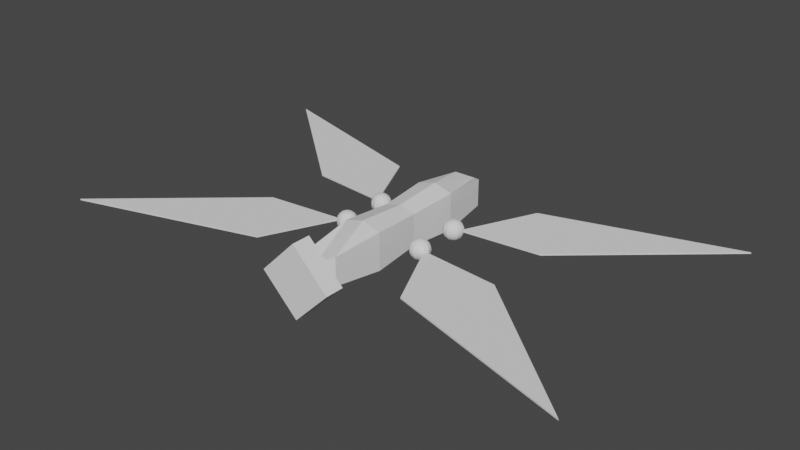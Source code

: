 # Source: firfefly.blend  (saved by Blender 3.5.10; exported with 4.5.12 LTS)
import bpy
from mathutils import Matrix  # noqa: F401  (used for matrix-valued properties, if any)

bpy.ops.wm.read_factory_settings(use_empty=True)
scene = bpy.context.scene
scene.name = 'Scene'

# ---- collections
col_collection = bpy.data.collections.new('Collection'); scene.collection.children.link(col_collection)

# ---- world
world_world = bpy.data.worlds.new('World'); scene.world = world_world
world_world.use_nodes = True; world_world.node_tree.nodes.clear()
_N = world_world.node_tree.nodes; _L = world_world.node_tree.links
n0 = _N.new('ShaderNodeOutputWorld'); n0.name = 'World Output'; n0.location = (300, 300)
n1 = _N.new('ShaderNodeBackground'); n1.name = 'Background'; n1.location = (10, 300)
n1.inputs[0].default_value = (0.05088, 0.05088, 0.05088, 1.0)
_L.new(n1.outputs[0], n0.inputs[0])
n0.is_active_output = True
world_world.color = (0.05088, 0.05088, 0.05088)
world_world.use_sun_shadow = False
world_world.sun_shadow_jitter_overblur = 0.0

# ---- meshes
me_cube_001 = bpy.data.meshes.new('Cube.001')
me_cube_001.from_pydata([(-1.0, -1.0, -1.0), (-1.0, -1.0, 1.0), (-1.0, 1.0, -1.0), (-1.0, 1.0, 1.0), (1.0, -1.0, -1.0), (1.0, -1.0, 1.0), (1.0, 1.0, -1.0), (1.0, 1.0, 1.0)], [], [(0, 1, 3, 2), (2, 3, 7, 6), (6, 7, 5, 4), (4, 5, 1, 0), (2, 6, 4, 0), (7, 3, 1, 5)])
_uv = me_cube_001.uv_layers.new(name='UVMap')
_uv.uv.foreach_set('vector', [0.2046, 0.1075, 0.2954, 0.1075, 0.2954, 0.1983, 0.2046, 0.1983, 0.2046, 0.1983, 0.2954, 0.1983, 0.2954, 0.2891, 0.2046, 0.2891, 0.2046, 0.2891, 0.2954, 0.2891, 0.2954, 0.3798, 0.2046, 0.3798, 0.2046, 0.3798, 0.2954, 0.3798, 0.2954, 0.4706, 0.2046, 0.4706, 0.1138, 0.2891, 0.2046, 0.2891, 0.2046, 0.3798, 0.1138, 0.3798, 0.2954, 0.2891, 0.3862, 0.2891, 0.3862, 0.3798, 0.2954, 0.3798])
me_cube_001.update()
me_cube_002 = bpy.data.meshes.new('Cube.002')
me_cube_002.from_pydata([(-1.037, -1.0, 0.0), (0.0, -1.0, 1.037), (-1.037, 1.0, 0.0), (0.0, 1.0, 1.037), (0.0, -1.0, -1.037), (1.037, -1.0, 0.0), (0.0, 1.0, -1.037), (1.037, 1.0, 0.0), (-1.414, 0.5, 0.0), (-1.195, 0.0, 0.0), (-1.414, -0.5, 0.0), (0.0, -0.5, 1.414), (0.0, 0.0, 1.195), (0.0, 0.5, 1.414), (0.0, -0.5, -1.414), (0.0, 0.0, -1.195), (0.0, 0.5, -1.414), (1.414, 0.5, 0.0), (1.195, 0.0, 0.0), (1.414, -0.5, 0.0), (-0.2836, -1.114, 0.2836), (-0.2956, 1.093, 0.2956), (0.2956, 1.093, -0.2956), (0.2836, -1.114, -0.2836), (0.9057, 0.5, -0.9057), (0.7654, 0.0, -0.7654), (0.9057, -0.5, -0.9057), (-0.9057, -0.5, 0.9057), (-0.7654, 0.0, 0.7654), (-0.9057, 0.5, 0.9057)], [], [(29, 13, 3, 21), (21, 3, 7, 22), (26, 19, 5, 23), (23, 5, 1, 20), (10, 14, 4, 0), (19, 11, 1, 5), (7, 3, 13, 17), (17, 13, 12, 18), (18, 12, 11, 19), (2, 6, 16, 8), (8, 16, 15, 9), (9, 15, 14, 10), (22, 7, 17, 24), (24, 17, 18, 25), (25, 18, 19, 26), (20, 1, 11, 27), (27, 11, 12, 28), (28, 12, 13, 29), (9, 28, 29, 8), (10, 27, 28, 9), (0, 20, 27, 10), (15, 25, 26, 14), (16, 24, 25, 15), (6, 22, 24, 16), (4, 23, 20, 0), (14, 26, 23, 4), (2, 21, 22, 6), (8, 29, 21, 2)])
_uv = me_cube_002.uv_layers.new(name='UVMap')
_uv.uv.foreach_set('vector', [0.7949, 0.1456, 0.8484, 0.1456, 0.8484, 0.1723, 0.7949, 0.1723, 0.7949, 0.1723, 0.8484, 0.1723, 0.8484, 0.2793, 0.7949, 0.2793, 0.7949, 0.3595, 0.8484, 0.3595, 0.8484, 0.3862, 0.7949, 0.3862, 0.7949, 0.3862, 0.8484, 0.3862, 0.8484, 0.4932, 0.7949, 0.4932, 0.6345, 0.3595, 0.7414, 0.3595, 0.7414, 0.3862, 0.6345, 0.3862, 0.8484, 0.3595, 0.9553, 0.3595, 0.9553, 0.3862, 0.8484, 0.3862, 0.8484, 0.2793, 0.9553, 0.2793, 0.9553, 0.306, 0.8484, 0.306, 0.8484, 0.306, 0.9553, 0.306, 0.9553, 0.3328, 0.8484, 0.3328, 0.8484, 0.3328, 0.9553, 0.3328, 0.9553, 0.3595, 0.8484, 0.3595, 0.6345, 0.2793, 0.7414, 0.2793, 0.7414, 0.306, 0.6345, 0.306, 0.6345, 0.306, 0.7414, 0.306, 0.7414, 0.3328, 0.6345, 0.3328, 0.6345, 0.3328, 0.7414, 0.3328, 0.7414, 0.3595, 0.6345, 0.3595, 0.7949, 0.2793, 0.8484, 0.2793, 0.8484, 0.306, 0.7949, 0.306, 0.7949, 0.306, 0.8484, 0.306, 0.8484, 0.3328, 0.7949, 0.3328, 0.7949, 0.3328, 0.8484, 0.3328, 0.8484, 0.3595, 0.7949, 0.3595, 0.7949, 0.0654, 0.8484, 0.0654, 0.8484, 0.09214, 0.7949, 0.09214, 0.7949, 0.09214, 0.8484, 0.09214, 0.8484, 0.1189, 0.7949, 0.1189, 0.7949, 0.1189, 0.8484, 0.1189, 0.8484, 0.1456, 0.7949, 0.1456, 0.7414, 0.1189, 0.7949, 0.1189, 0.7949, 0.1456, 0.7414, 0.1456, 0.7414, 0.09214, 0.7949, 0.09214, 0.7949, 0.1189, 0.7414, 0.1189, 0.7414, 0.0654, 0.7949, 0.0654, 0.7949, 0.09214, 0.7414, 0.09214, 0.7414, 0.3328, 0.7949, 0.3328, 0.7949, 0.3595, 0.7414, 0.3595, 0.7414, 0.306, 0.7949, 0.306, 0.7949, 0.3328, 0.7414, 0.3328, 0.7414, 0.2793, 0.7949, 0.2793, 0.7949, 0.306, 0.7414, 0.306, 0.7414, 0.3862, 0.7949, 0.3862, 0.7949, 0.4932, 0.7414, 0.4932, 0.7414, 0.3595, 0.7949, 0.3595, 0.7949, 0.3862, 0.7414, 0.3862, 0.7414, 0.1723, 0.7949, 0.1723, 0.7949, 0.2793, 0.7414, 0.2793, 0.7414, 0.1456, 0.7949, 0.1456, 0.7949, 0.1723, 0.7414, 0.1723])
me_cube_002.update()
me_sphere = bpy.data.meshes.new('Sphere')
me_sphere.from_pydata([(4.434, -2.556, 0.0141), (4.434, -2.556, -0.0141), (1.642, -0.1431, 0.0141), (1.642, -0.1431, -0.0141), (0.7084, -1.455, 0.0141), (0.7084, -1.455, -0.0141), (0.02317, 0.02072, 0.0141), (0.02317, 0.02072, -0.0141)], [], [(0, 2, 3, 1), (2, 6, 7, 3), (6, 4, 5, 7), (4, 0, 1, 5), (2, 0, 4, 6), (7, 5, 1, 3)])
_uv = me_sphere.uv_layers.new(name='UVMap')
_uv.uv.foreach_set('vector', [0.2888, 0.614, 0.2458, 0.6732, 0.305, 0.7162, 0.348, 0.657, 0.2458, 0.6732, 0.2028, 0.7324, 0.262, 0.7754, 0.305, 0.7162, 0.2028, 0.7324, 0.1598, 0.7916, 0.219, 0.8346, 0.262, 0.7754, 0.1598, 0.7916, 0.1168, 0.8508, 0.176, 0.8938, 0.219, 0.8346, 0.1437, 0.6894, 0.1007, 0.7486, 0.1598, 0.7916, 0.2028, 0.7324, 0.262, 0.7754, 0.219, 0.8346, 0.2782, 0.8776, 0.3212, 0.8184])
me_sphere.update()
me_sphere_001 = bpy.data.meshes.new('Sphere.001')
me_sphere_001.from_pydata([(-4.434, -2.556, 0.0141), (-4.434, -2.556, -0.0141), (-1.642, -0.1431, 0.0141), (-1.642, -0.1431, -0.0141), (-0.7084, -1.455, 0.0141), (-0.7084, -1.455, -0.0141), (-0.02317, 0.02072, 0.0141), (-0.02317, 0.02072, -0.0141)], [], [(0, 1, 3, 2), (2, 3, 7, 6), (6, 7, 5, 4), (4, 5, 1, 0), (2, 6, 4, 0), (7, 3, 1, 5)])
_uv = me_sphere_001.uv_layers.new(name='UVMap')
_uv.uv.foreach_set('vector', [0.2888, 0.614, 0.348, 0.657, 0.305, 0.7162, 0.2458, 0.6732, 0.2458, 0.6732, 0.305, 0.7162, 0.262, 0.7754, 0.2028, 0.7324, 0.2028, 0.7324, 0.262, 0.7754, 0.219, 0.8346, 0.1598, 0.7916, 0.1598, 0.7916, 0.219, 0.8346, 0.176, 0.8938, 0.1168, 0.8508, 0.1437, 0.6894, 0.2028, 0.7324, 0.1598, 0.7916, 0.1007, 0.7486, 0.262, 0.7754, 0.3212, 0.8184, 0.2782, 0.8776, 0.219, 0.8346])
me_sphere_001.update()
me_sphere_002 = bpy.data.meshes.new('Sphere.002')
me_sphere_002.from_pydata([(-4.434, 2.556, 0.0141), (-4.434, 2.556, -0.0141), (-1.642, 0.1431, 0.0141), (-1.642, 0.1431, -0.0141), (-0.7084, 1.455, 0.0141), (-0.7084, 1.455, -0.0141), (-0.02317, -0.02072, 0.0141), (-0.02317, -0.02072, -0.0141)], [], [(0, 2, 3, 1), (2, 6, 7, 3), (6, 4, 5, 7), (4, 0, 1, 5), (2, 0, 4, 6), (7, 5, 1, 3)])
_uv = me_sphere_002.uv_layers.new(name='UVMap')
_uv.uv.foreach_set('vector', [0.2888, 0.614, 0.2458, 0.6732, 0.305, 0.7162, 0.348, 0.657, 0.2458, 0.6732, 0.2028, 0.7324, 0.262, 0.7754, 0.305, 0.7162, 0.2028, 0.7324, 0.1598, 0.7916, 0.219, 0.8346, 0.262, 0.7754, 0.1598, 0.7916, 0.1168, 0.8508, 0.176, 0.8938, 0.219, 0.8346, 0.1437, 0.6894, 0.1007, 0.7486, 0.1598, 0.7916, 0.2028, 0.7324, 0.262, 0.7754, 0.219, 0.8346, 0.2782, 0.8776, 0.3212, 0.8184])
me_sphere_002.update()
me_sphere_003 = bpy.data.meshes.new('Sphere.003')
me_sphere_003.from_pydata([(4.434, 2.556, 0.0141), (4.434, 2.556, -0.0141), (1.642, 0.1431, 0.0141), (1.642, 0.1431, -0.0141), (0.7084, 1.455, 0.0141), (0.7084, 1.455, -0.0141), (0.02317, -0.02072, 0.0141), (0.02317, -0.02072, -0.0141)], [], [(0, 1, 3, 2), (2, 3, 7, 6), (6, 7, 5, 4), (4, 5, 1, 0), (2, 6, 4, 0), (7, 3, 1, 5)])
_uv = me_sphere_003.uv_layers.new(name='UVMap')
_uv.uv.foreach_set('vector', [0.2888, 0.614, 0.348, 0.657, 0.305, 0.7162, 0.2458, 0.6732, 0.2458, 0.6732, 0.305, 0.7162, 0.262, 0.7754, 0.2028, 0.7324, 0.2028, 0.7324, 0.262, 0.7754, 0.219, 0.8346, 0.1598, 0.7916, 0.1598, 0.7916, 0.219, 0.8346, 0.176, 0.8938, 0.1168, 0.8508, 0.1437, 0.6894, 0.2028, 0.7324, 0.1598, 0.7916, 0.1007, 0.7486, 0.262, 0.7754, 0.3212, 0.8184, 0.2782, 0.8776, 0.219, 0.8346])
me_sphere_003.update()
me_sphere_004 = bpy.data.meshes.new('Sphere.004')
me_sphere_004.from_pydata([(4.47e-08, -0.05176, 0.1932), (4.47e-08, -0.2, -6.359e-10), (4.47e-08, -0.1, -0.1732), (4.47e-08, -0.05176, -0.1932), (0.02588, -0.04483, 0.1932), (0.05, -0.0866, 0.1732), (0.07071, -0.1225, 0.1414), (0.0866, -0.15, 0.1), (0.09659, -0.1673, 0.05176), (0.1, -0.1732, -6.359e-10), (0.09659, -0.1673, -0.05176), (0.0866, -0.15, -0.1), (0.07071, -0.1225, -0.1414), (0.05, -0.0866, -0.1732), (0.02588, -0.04483, -0.1932), (0.04483, -0.02588, 0.1932), (0.0866, -0.05, 0.1732), (0.1225, -0.07071, 0.1414), (0.15, -0.0866, 0.1), (0.1673, -0.09659, 0.05176), (0.1732, -0.1, -6.359e-10), (0.1673, -0.09659, -0.05176), (0.15, -0.0866, -0.1), (0.1225, -0.07071, -0.1414), (0.0866, -0.05, -0.1732), (0.04483, -0.02588, -0.1932), (0.05176, -1.49e-08, 0.1932), (0.1, -1.49e-08, 0.1732), (0.1414, -1.49e-08, 0.1414), (0.1732, -1.49e-08, 0.1), (0.1932, -1.49e-08, 0.05176), (0.2, -1.49e-08, -6.359e-10), (0.1932, -1.49e-08, -0.05176), (0.1732, -1.49e-08, -0.1), (0.1414, -1.49e-08, -0.1414), (0.1, -1.49e-08, -0.1732), (0.05176, -1.49e-08, -0.1932), (0.04483, 0.02588, 0.1932), (0.0866, 0.05, 0.1732), (0.1225, 0.07071, 0.1414), (0.15, 0.0866, 0.1), (0.1673, 0.09659, 0.05176), (0.1732, 0.1, -6.359e-10), (0.1673, 0.09659, -0.05176), (0.15, 0.0866, -0.1), (0.1225, 0.07071, -0.1414), (0.0866, 0.05, -0.1732), (0.04483, 0.02588, -0.1932), (0.02588, 0.04483, 0.1932), (0.05, 0.0866, 0.1732), (0.07071, 0.1225, 0.1414), (0.0866, 0.15, 0.1), (0.09659, 0.1673, 0.05176), (0.1, 0.1732, -6.359e-10), (0.09659, 0.1673, -0.05176), (0.0866, 0.15, -0.1), (0.07071, 0.1225, -0.1414), (0.05, 0.0866, -0.1732), (0.02588, 0.04483, -0.1932), (4.47e-08, 0.05176, 0.1932), (4.47e-08, 0.1, 0.1732), (4.47e-08, 0.1414, 0.1414), (4.47e-08, 0.1732, 0.1), (4.47e-08, 0.1932, 0.05176), (4.47e-08, 0.2, -6.359e-10), (4.47e-08, 0.1932, -0.05176), (4.47e-08, 0.1732, -0.1), (4.47e-08, 0.1414, -0.1414), (4.47e-08, 0.1, -0.1732), (4.47e-08, 0.05176, -0.1932), (4.47e-08, -1.49e-08, -0.2), (-0.02588, 0.04483, 0.1932), (-0.05, 0.0866, 0.1732), (-0.07071, 0.1225, 0.1414), (-0.0866, 0.15, 0.1), (-0.09659, 0.1673, 0.05176), (-0.1, 0.1732, -6.359e-10), (-0.09659, 0.1673, -0.05176), (-0.0866, 0.15, -0.1), (-0.07071, 0.1225, -0.1414), (-0.05, 0.0866, -0.1732), (-0.02588, 0.04483, -0.1932), (-0.04483, 0.02588, 0.1932), (-0.0866, 0.05, 0.1732), (-0.1225, 0.07071, 0.1414), (-0.15, 0.0866, 0.1), (-0.1673, 0.09659, 0.05176), (-0.1732, 0.1, -6.359e-10), (-0.1673, 0.09659, -0.05176), (-0.15, 0.0866, -0.1), (-0.1225, 0.07071, -0.1414), (-0.0866, 0.05, -0.1732), (-0.04483, 0.02588, -0.1932), (4.47e-08, -1.49e-08, 0.2), (-0.05176, -1.49e-08, 0.1932), (-0.1, -1.49e-08, 0.1732), (-0.1414, -1.49e-08, 0.1414), (-0.1732, -1.49e-08, 0.1), (-0.1932, -1.49e-08, 0.05176), (-0.2, -1.49e-08, -6.359e-10), (-0.1932, -1.49e-08, -0.05176), (-0.1732, -1.49e-08, -0.1), (-0.1414, -1.49e-08, -0.1414), (-0.1, -1.49e-08, -0.1732), (-0.05176, -1.49e-08, -0.1932), (-0.04483, -0.02588, 0.1932), (-0.0866, -0.05, 0.1732), (-0.1225, -0.07071, 0.1414), (-0.15, -0.0866, 0.1), (-0.1673, -0.09659, 0.05176), (-0.1732, -0.1, -6.359e-10), (-0.1673, -0.09659, -0.05176), (-0.15, -0.0866, -0.1), (-0.1225, -0.07071, -0.1414), (-0.0866, -0.05, -0.1732), (-0.04483, -0.02588, -0.1932), (-0.02588, -0.04483, 0.1932), (-0.05, -0.0866, 0.1732), (-0.07071, -0.1225, 0.1414), (-0.0866, -0.15, 0.1), (-0.09659, -0.1673, 0.05176), (-0.1, -0.1732, -6.359e-10), (-0.09659, -0.1673, -0.05176), (-0.0866, -0.15, -0.1), (-0.07071, -0.1225, -0.1414), (-0.05, -0.0866, -0.1732), (-0.02588, -0.04483, -0.1932), (4.47e-08, -0.1, 0.1732), (4.47e-08, -0.1414, 0.1414), (4.47e-08, -0.1732, 0.1), (4.47e-08, -0.1932, 0.05176), (4.47e-08, -0.1932, -0.05176), (4.47e-08, -0.1732, -0.1), (4.47e-08, -0.1414, -0.1414)], [], [(2, 13, 12, 133), (131, 10, 9, 1), (129, 7, 6, 128), (3, 14, 13, 2), (0, 4, 93), (132, 11, 10, 131), (130, 8, 7, 129), (70, 14, 3), (127, 5, 4, 0), (133, 12, 11, 132), (1, 9, 8, 130), (128, 6, 5, 127), (8, 19, 18, 7), (70, 25, 14), (5, 16, 15, 4), (12, 23, 22, 11), (9, 20, 19, 8), (6, 17, 16, 5), (13, 24, 23, 12), (10, 21, 20, 9), (7, 18, 17, 6), (14, 25, 24, 13), (4, 15, 93), (11, 22, 21, 10), (21, 32, 31, 20), (18, 29, 28, 17), (25, 36, 35, 24), (15, 26, 93), (22, 33, 32, 21), (19, 30, 29, 18), (70, 36, 25), (16, 27, 26, 15), (23, 34, 33, 22), (20, 31, 30, 19), (17, 28, 27, 16), (24, 35, 34, 23), (31, 42, 41, 30), (28, 39, 38, 27), (35, 46, 45, 34), (32, 43, 42, 31), (29, 40, 39, 28), (36, 47, 46, 35), (26, 37, 93), (33, 44, 43, 32), (30, 41, 40, 29), (70, 47, 36), (27, 38, 37, 26), (34, 45, 44, 33), (44, 55, 54, 43), (41, 52, 51, 40), (70, 58, 47), (38, 49, 48, 37), (45, 56, 55, 44), (42, 53, 52, 41), (39, 50, 49, 38), (46, 57, 56, 45), (43, 54, 53, 42), (40, 51, 50, 39), (47, 58, 57, 46), (37, 48, 93), (54, 65, 64, 53), (51, 62, 61, 50), (58, 69, 68, 57), (48, 59, 93), (55, 66, 65, 54), (52, 63, 62, 51), (70, 69, 58), (49, 60, 59, 48), (56, 67, 66, 55), (53, 64, 63, 52), (50, 61, 60, 49), (57, 68, 67, 56), (67, 79, 78, 66), (64, 76, 75, 63), (61, 73, 72, 60), (68, 80, 79, 67), (65, 77, 76, 64), (62, 74, 73, 61), (69, 81, 80, 68), (59, 71, 93), (66, 78, 77, 65), (63, 75, 74, 62), (70, 81, 69), (60, 72, 71, 59), (71, 82, 93), (78, 89, 88, 77), (75, 86, 85, 74), (70, 92, 81), (72, 83, 82, 71), (79, 90, 89, 78), (76, 87, 86, 75), (73, 84, 83, 72), (80, 91, 90, 79), (77, 88, 87, 76), (74, 85, 84, 73), (81, 92, 91, 80), (91, 103, 102, 90), (88, 100, 99, 87), (85, 97, 96, 84), (92, 104, 103, 91), (82, 94, 93), (89, 101, 100, 88), (86, 98, 97, 85), (70, 104, 92), (83, 95, 94, 82), (90, 102, 101, 89), (87, 99, 98, 86), (84, 96, 95, 83), (95, 106, 105, 94), (102, 113, 112, 101), (99, 110, 109, 98), (96, 107, 106, 95), (103, 114, 113, 102), (100, 111, 110, 99), (97, 108, 107, 96), (104, 115, 114, 103), (94, 105, 93), (101, 112, 111, 100), (98, 109, 108, 97), (70, 115, 104), (115, 126, 125, 114), (105, 116, 93), (112, 123, 122, 111), (109, 120, 119, 108), (70, 126, 115), (106, 117, 116, 105), (113, 124, 123, 112), (110, 121, 120, 109), (107, 118, 117, 106), (114, 125, 124, 113), (111, 122, 121, 110), (108, 119, 118, 107), (118, 128, 127, 117), (125, 2, 133, 124), (122, 131, 1, 121), (119, 129, 128, 118), (126, 3, 2, 125), (116, 0, 93), (123, 132, 131, 122), (120, 130, 129, 119), (70, 3, 126), (117, 127, 0, 116), (124, 133, 132, 123), (121, 1, 130, 120)])
_uv = me_sphere_004.uv_layers.new(name='UVMap')
_uv.uv.foreach_set('vector', [0.8518, 0.6683, 0.827, 0.6683, 0.827, 0.6931, 0.8518, 0.6931, 0.8518, 0.7428, 0.827, 0.7428, 0.827, 0.7676, 0.8518, 0.7676, 0.8518, 0.8172, 0.827, 0.8172, 0.827, 0.842, 0.8518, 0.842, 0.8518, 0.6435, 0.827, 0.6435, 0.827, 0.6683, 0.8518, 0.6683, 0.8518, 0.8916, 0.827, 0.8916, 0.8394, 0.9164, 0.8518, 0.718, 0.827, 0.718, 0.827, 0.7428, 0.8518, 0.7428, 0.8518, 0.7924, 0.827, 0.7924, 0.827, 0.8172, 0.8518, 0.8172, 0.8394, 0.6187, 0.827, 0.6435, 0.8518, 0.6435, 0.8518, 0.8668, 0.827, 0.8668, 0.827, 0.8916, 0.8518, 0.8916, 0.8518, 0.6931, 0.827, 0.6931, 0.827, 0.718, 0.8518, 0.718, 0.8518, 0.7676, 0.827, 0.7676, 0.827, 0.7924, 0.8518, 0.7924, 0.8518, 0.842, 0.827, 0.842, 0.827, 0.8668, 0.8518, 0.8668, 0.827, 0.7924, 0.8022, 0.7924, 0.8022, 0.8172, 0.827, 0.8172, 0.8146, 0.6187, 0.8022, 0.6435, 0.827, 0.6435, 0.827, 0.8668, 0.8022, 0.8668, 0.8022, 0.8916, 0.827, 0.8916, 0.827, 0.6931, 0.8022, 0.6931, 0.8022, 0.718, 0.827, 0.718, 0.827, 0.7676, 0.8022, 0.7676, 0.8022, 0.7924, 0.827, 0.7924, 0.827, 0.842, 0.8022, 0.842, 0.8022, 0.8668, 0.827, 0.8668, 0.827, 0.6683, 0.8022, 0.6683, 0.8022, 0.6931, 0.827, 0.6931, 0.827, 0.7428, 0.8022, 0.7428, 0.8022, 0.7676, 0.827, 0.7676, 0.827, 0.8172, 0.8022, 0.8172, 0.8022, 0.842, 0.827, 0.842, 0.827, 0.6435, 0.8022, 0.6435, 0.8022, 0.6683, 0.827, 0.6683, 0.827, 0.8916, 0.8022, 0.8916, 0.8146, 0.9164, 0.827, 0.718, 0.8022, 0.718, 0.8022, 0.7428, 0.827, 0.7428, 0.8022, 0.7428, 0.7773, 0.7428, 0.7773, 0.7676, 0.8022, 0.7676, 0.8022, 0.8172, 0.7773, 0.8172, 0.7773, 0.842, 0.8022, 0.842, 0.8022, 0.6435, 0.7773, 0.6435, 0.7773, 0.6683, 0.8022, 0.6683, 0.8022, 0.8916, 0.7773, 0.8916, 0.7897, 0.9164, 0.8022, 0.718, 0.7773, 0.718, 0.7773, 0.7428, 0.8022, 0.7428, 0.8022, 0.7924, 0.7773, 0.7924, 0.7773, 0.8172, 0.8022, 0.8172, 0.7897, 0.6187, 0.7773, 0.6435, 0.8022, 0.6435, 0.8022, 0.8668, 0.7773, 0.8668, 0.7773, 0.8916, 0.8022, 0.8916, 0.8022, 0.6931, 0.7773, 0.6931, 0.7773, 0.718, 0.8022, 0.718, 0.8022, 0.7676, 0.7773, 0.7676, 0.7773, 0.7924, 0.8022, 0.7924, 0.8022, 0.842, 0.7773, 0.842, 0.7773, 0.8668, 0.8022, 0.8668, 0.8022, 0.6683, 0.7773, 0.6683, 0.7773, 0.6931, 0.8022, 0.6931, 0.7773, 0.7676, 0.7525, 0.7676, 0.7525, 0.7924, 0.7773, 0.7924, 0.7773, 0.842, 0.7525, 0.842, 0.7525, 0.8668, 0.7773, 0.8668, 0.7773, 0.6683, 0.7525, 0.6683, 0.7525, 0.6931, 0.7773, 0.6931, 0.7773, 0.7428, 0.7525, 0.7428, 0.7525, 0.7676, 0.7773, 0.7676, 0.7773, 0.8172, 0.7525, 0.8172, 0.7525, 0.842, 0.7773, 0.842, 0.7773, 0.6435, 0.7525, 0.6435, 0.7525, 0.6683, 0.7773, 0.6683, 0.7773, 0.8916, 0.7525, 0.8916, 0.7649, 0.9164, 0.7773, 0.718, 0.7525, 0.718, 0.7525, 0.7428, 0.7773, 0.7428, 0.7773, 0.7924, 0.7525, 0.7924, 0.7525, 0.8172, 0.7773, 0.8172, 0.7649, 0.6187, 0.7525, 0.6435, 0.7773, 0.6435, 0.7773, 0.8668, 0.7525, 0.8668, 0.7525, 0.8916, 0.7773, 0.8916, 0.7773, 0.6931, 0.7525, 0.6931, 0.7525, 0.718, 0.7773, 0.718, 0.7525, 0.718, 0.7277, 0.718, 0.7277, 0.7428, 0.7525, 0.7428, 0.7525, 0.7924, 0.7277, 0.7924, 0.7277, 0.8172, 0.7525, 0.8172, 0.7401, 0.6187, 0.7277, 0.6435, 0.7525, 0.6435, 0.7525, 0.8668, 0.7277, 0.8668, 0.7277, 0.8916, 0.7525, 0.8916, 0.7525, 0.6931, 0.7277, 0.6931, 0.7277, 0.718, 0.7525, 0.718, 0.7525, 0.7676, 0.7277, 0.7676, 0.7277, 0.7924, 0.7525, 0.7924, 0.7525, 0.842, 0.7277, 0.842, 0.7277, 0.8668, 0.7525, 0.8668, 0.7525, 0.6683, 0.7277, 0.6683, 0.7277, 0.6931, 0.7525, 0.6931, 0.7525, 0.7428, 0.7277, 0.7428, 0.7277, 0.7676, 0.7525, 0.7676, 0.7525, 0.8172, 0.7277, 0.8172, 0.7277, 0.842, 0.7525, 0.842, 0.7525, 0.6435, 0.7277, 0.6435, 0.7277, 0.6683, 0.7525, 0.6683, 0.7525, 0.8916, 0.7277, 0.8916, 0.7401, 0.9164, 0.7277, 0.7428, 0.7029, 0.7428, 0.7029, 0.7676, 0.7277, 0.7676, 0.7277, 0.8172, 0.7029, 0.8172, 0.7029, 0.842, 0.7277, 0.842, 0.7277, 0.6435, 0.7029, 0.6435, 0.7029, 0.6683, 0.7277, 0.6683, 0.7277, 0.8916, 0.7029, 0.8916, 0.7153, 0.9164, 0.7277, 0.718, 0.7029, 0.718, 0.7029, 0.7428, 0.7277, 0.7428, 0.7277, 0.7924, 0.7029, 0.7924, 0.7029, 0.8172, 0.7277, 0.8172, 0.7153, 0.6187, 0.7029, 0.6435, 0.7277, 0.6435, 0.7277, 0.8668, 0.7029, 0.8668, 0.7029, 0.8916, 0.7277, 0.8916, 0.7277, 0.6931, 0.7029, 0.6931, 0.7029, 0.718, 0.7277, 0.718, 0.7277, 0.7676, 0.7029, 0.7676, 0.7029, 0.7924, 0.7277, 0.7924, 0.7277, 0.842, 0.7029, 0.842, 0.7029, 0.8668, 0.7277, 0.8668, 0.7277, 0.6683, 0.7029, 0.6683, 0.7029, 0.6931, 0.7277, 0.6931, 0.7029, 0.6931, 0.6781, 0.6931, 0.6781, 0.718, 0.7029, 0.718, 0.7029, 0.7676, 0.6781, 0.7676, 0.6781, 0.7924, 0.7029, 0.7924, 0.7029, 0.842, 0.6781, 0.842, 0.6781, 0.8668, 0.7029, 0.8668, 0.7029, 0.6683, 0.6781, 0.6683, 0.6781, 0.6931, 0.7029, 0.6931, 0.7029, 0.7428, 0.6781, 0.7428, 0.6781, 0.7676, 0.7029, 0.7676, 0.7029, 0.8172, 0.6781, 0.8172, 0.6781, 0.842, 0.7029, 0.842, 0.7029, 0.6435, 0.6781, 0.6435, 0.6781, 0.6683, 0.7029, 0.6683, 0.7029, 0.8916, 0.6781, 0.8916, 0.6905, 0.9164, 0.7029, 0.718, 0.6781, 0.718, 0.6781, 0.7428, 0.7029, 0.7428, 0.7029, 0.7924, 0.6781, 0.7924, 0.6781, 0.8172, 0.7029, 0.8172, 0.6905, 0.6187, 0.6781, 0.6435, 0.7029, 0.6435, 0.7029, 0.8668, 0.6781, 0.8668, 0.6781, 0.8916, 0.7029, 0.8916, 0.6781, 0.8916, 0.6533, 0.8916, 0.6657, 0.9164, 0.6781, 0.718, 0.6533, 0.718, 0.6533, 0.7428, 0.6781, 0.7428, 0.6781, 0.7924, 0.6533, 0.7924, 0.6533, 0.8172, 0.6781, 0.8172, 0.6657, 0.6187, 0.6533, 0.6435, 0.6781, 0.6435, 0.6781, 0.8668, 0.6533, 0.8668, 0.6533, 0.8916, 0.6781, 0.8916, 0.6781, 0.6931, 0.6533, 0.6931, 0.6533, 0.718, 0.6781, 0.718, 0.6781, 0.7676, 0.6533, 0.7676, 0.6533, 0.7924, 0.6781, 0.7924, 0.6781, 0.842, 0.6533, 0.842, 0.6533, 0.8668, 0.6781, 0.8668, 0.6781, 0.6683, 0.6533, 0.6683, 0.6533, 0.6931, 0.6781, 0.6931, 0.6781, 0.7428, 0.6533, 0.7428, 0.6533, 0.7676, 0.6781, 0.7676, 0.6781, 0.8172, 0.6533, 0.8172, 0.6533, 0.842, 0.6781, 0.842, 0.6781, 0.6435, 0.6533, 0.6435, 0.6533, 0.6683, 0.6781, 0.6683, 0.6533, 0.6683, 0.6285, 0.6683, 0.6285, 0.6931, 0.6533, 0.6931, 0.6533, 0.7428, 0.6285, 0.7428, 0.6285, 0.7676, 0.6533, 0.7676, 0.6533, 0.8172, 0.6285, 0.8172, 0.6285, 0.842, 0.6533, 0.842, 0.6533, 0.6435, 0.6285, 0.6435, 0.6285, 0.6683, 0.6533, 0.6683, 0.6533, 0.8916, 0.6285, 0.8916, 0.6409, 0.9164, 0.6533, 0.718, 0.6285, 0.718, 0.6285, 0.7428, 0.6533, 0.7428, 0.6533, 0.7924, 0.6285, 0.7924, 0.6285, 0.8172, 0.6533, 0.8172, 0.6409, 0.6187, 0.6285, 0.6435, 0.6533, 0.6435, 0.6533, 0.8668, 0.6285, 0.8668, 0.6285, 0.8916, 0.6533, 0.8916, 0.6533, 0.6931, 0.6285, 0.6931, 0.6285, 0.718, 0.6533, 0.718, 0.6533, 0.7676, 0.6285, 0.7676, 0.6285, 0.7924, 0.6533, 0.7924, 0.6533, 0.842, 0.6285, 0.842, 0.6285, 0.8668, 0.6533, 0.8668, 0.9262, 0.8668, 0.9014, 0.8668, 0.9014, 0.8916, 0.9262, 0.8916, 0.9262, 0.6931, 0.9014, 0.6931, 0.9014, 0.718, 0.9262, 0.718, 0.9262, 0.7676, 0.9014, 0.7676, 0.9014, 0.7924, 0.9262, 0.7924, 0.9262, 0.842, 0.9014, 0.842, 0.9014, 0.8668, 0.9262, 0.8668, 0.9262, 0.6683, 0.9014, 0.6683, 0.9014, 0.6931, 0.9262, 0.6931, 0.9262, 0.7428, 0.9014, 0.7428, 0.9014, 0.7676, 0.9262, 0.7676, 0.9262, 0.8172, 0.9014, 0.8172, 0.9014, 0.842, 0.9262, 0.842, 0.9262, 0.6435, 0.9014, 0.6435, 0.9014, 0.6683, 0.9262, 0.6683, 0.9262, 0.8916, 0.9014, 0.8916, 0.9138, 0.9164, 0.9262, 0.718, 0.9014, 0.718, 0.9014, 0.7428, 0.9262, 0.7428, 0.9262, 0.7924, 0.9014, 0.7924, 0.9014, 0.8172, 0.9262, 0.8172, 0.9138, 0.6187, 0.9014, 0.6435, 0.9262, 0.6435, 0.9014, 0.6435, 0.8766, 0.6435, 0.8766, 0.6683, 0.9014, 0.6683, 0.9014, 0.8916, 0.8766, 0.8916, 0.889, 0.9164, 0.9014, 0.718, 0.8766, 0.718, 0.8766, 0.7428, 0.9014, 0.7428, 0.9014, 0.7924, 0.8766, 0.7924, 0.8766, 0.8172, 0.9014, 0.8172, 0.889, 0.6187, 0.8766, 0.6435, 0.9014, 0.6435, 0.9014, 0.8668, 0.8766, 0.8668, 0.8766, 0.8916, 0.9014, 0.8916, 0.9014, 0.6931, 0.8766, 0.6931, 0.8766, 0.718, 0.9014, 0.718, 0.9014, 0.7676, 0.8766, 0.7676, 0.8766, 0.7924, 0.9014, 0.7924, 0.9014, 0.842, 0.8766, 0.842, 0.8766, 0.8668, 0.9014, 0.8668, 0.9014, 0.6683, 0.8766, 0.6683, 0.8766, 0.6931, 0.9014, 0.6931, 0.9014, 0.7428, 0.8766, 0.7428, 0.8766, 0.7676, 0.9014, 0.7676, 0.9014, 0.8172, 0.8766, 0.8172, 0.8766, 0.842, 0.9014, 0.842, 0.8766, 0.842, 0.8518, 0.842, 0.8518, 0.8668, 0.8766, 0.8668, 0.8766, 0.6683, 0.8518, 0.6683, 0.8518, 0.6931, 0.8766, 0.6931, 0.8766, 0.7428, 0.8518, 0.7428, 0.8518, 0.7676, 0.8766, 0.7676, 0.8766, 0.8172, 0.8518, 0.8172, 0.8518, 0.842, 0.8766, 0.842, 0.8766, 0.6435, 0.8518, 0.6435, 0.8518, 0.6683, 0.8766, 0.6683, 0.8766, 0.8916, 0.8518, 0.8916, 0.8642, 0.9164, 0.8766, 0.718, 0.8518, 0.718, 0.8518, 0.7428, 0.8766, 0.7428, 0.8766, 0.7924, 0.8518, 0.7924, 0.8518, 0.8172, 0.8766, 0.8172, 0.8642, 0.6187, 0.8518, 0.6435, 0.8766, 0.6435, 0.8766, 0.8668, 0.8518, 0.8668, 0.8518, 0.8916, 0.8766, 0.8916, 0.8766, 0.6931, 0.8518, 0.6931, 0.8518, 0.718, 0.8766, 0.718, 0.8766, 0.7676, 0.8518, 0.7676, 0.8518, 0.7924, 0.8766, 0.7924])
me_sphere_004.update()
me_sphere_005 = bpy.data.meshes.new('Sphere.005')
me_sphere_005.from_pydata([(0.1016, 0.1135, 0.1932), (0.1016, 0.2617, -3.584e-09), (0.1016, 0.1617, -0.1732), (0.1016, 0.1135, -0.1932), (0.1275, 0.1065, 0.1932), (0.1516, 0.1483, 0.1732), (0.1723, 0.1842, 0.1414), (0.1882, 0.2117, 0.1), (0.1982, 0.229, 0.05176), (0.2016, 0.2349, -3.584e-09), (0.1982, 0.229, -0.05176), (0.1882, 0.2117, -0.1), (0.1723, 0.1842, -0.1414), (0.1516, 0.1483, -0.1732), (0.1275, 0.1065, -0.1932), (0.1464, 0.08758, 0.1932), (0.1882, 0.1117, 0.1732), (0.2241, 0.1324, 0.1414), (0.2516, 0.1483, 0.1), (0.2689, 0.1583, 0.05176), (0.2748, 0.1617, -3.584e-09), (0.2689, 0.1583, -0.05176), (0.2516, 0.1483, -0.1), (0.2241, 0.1324, -0.1414), (0.1882, 0.1117, -0.1732), (0.1464, 0.08758, -0.1932), (0.1534, 0.0617, 0.1932), (0.2016, 0.0617, 0.1732), (0.243, 0.0617, 0.1414), (0.2748, 0.0617, 0.1), (0.2948, 0.0617, 0.05176), (0.3016, 0.0617, -3.584e-09), (0.2948, 0.0617, -0.05176), (0.2748, 0.0617, -0.1), (0.243, 0.0617, -0.1414), (0.2016, 0.0617, -0.1732), (0.1534, 0.0617, -0.1932), (0.1464, 0.03581, 0.1932), (0.1882, 0.0117, 0.1732), (0.2241, -0.009014, 0.1414), (0.2516, -0.02491, 0.1), (0.2689, -0.0349, 0.05176), (0.2748, -0.0383, -3.584e-09), (0.2689, -0.0349, -0.05176), (0.2516, -0.02491, -0.1), (0.2241, -0.009014, -0.1414), (0.1882, 0.0117, -0.1732), (0.1464, 0.03581, -0.1932), (0.1275, 0.01687, 0.1932), (0.1516, -0.02491, 0.1732), (0.1723, -0.06078, 0.1414), (0.1882, -0.0883, 0.1), (0.1982, -0.1056, 0.05176), (0.2016, -0.1115, -3.584e-09), (0.1982, -0.1056, -0.05176), (0.1882, -0.0883, -0.1), (0.1723, -0.06078, -0.1414), (0.1516, -0.02491, -0.1732), (0.1275, 0.01687, -0.1932), (0.1016, 0.009932, 0.1932), (0.1016, -0.0383, 0.1732), (0.1016, -0.07973, 0.1414), (0.1016, -0.1115, 0.1), (0.1016, -0.1315, 0.05176), (0.1016, -0.1383, -3.584e-09), (0.1016, -0.1315, -0.05176), (0.1016, -0.1115, -0.1), (0.1016, -0.07973, -0.1414), (0.1016, -0.0383, -0.1732), (0.1016, 0.009932, -0.1932), (0.1016, 0.0617, -0.2), (0.07572, 0.01687, 0.1932), (0.05161, -0.02491, 0.1732), (0.03089, -0.06078, 0.1414), (0.015, -0.0883, 0.1), (0.005013, -0.1056, 0.05176), (0.001605, -0.1115, -3.584e-09), (0.005013, -0.1056, -0.05176), (0.015, -0.0883, -0.1), (0.03089, -0.06078, -0.1414), (0.05161, -0.02491, -0.1732), (0.07572, 0.01687, -0.1932), (0.05678, 0.03581, 0.1932), (0.015, 0.0117, 0.1732), (-0.02087, -0.009014, 0.1414), (-0.04839, -0.02491, 0.1), (-0.0657, -0.0349, 0.05176), (-0.0716, -0.0383, -3.584e-09), (-0.0657, -0.0349, -0.05176), (-0.04839, -0.02491, -0.1), (-0.02087, -0.009014, -0.1414), (0.015, 0.0117, -0.1732), (0.05678, 0.03581, -0.1932), (0.1016, 0.0617, 0.2), (0.04984, 0.0617, 0.1932), (0.001605, 0.0617, 0.1732), (-0.03982, 0.0617, 0.1414), (-0.0716, 0.0617, 0.1), (-0.09158, 0.0617, 0.05176), (-0.09839, 0.0617, -3.584e-09), (-0.09158, 0.0617, -0.05176), (-0.0716, 0.0617, -0.1), (-0.03982, 0.0617, -0.1414), (0.001605, 0.0617, -0.1732), (0.04984, 0.0617, -0.1932), (0.05678, 0.08758, 0.1932), (0.015, 0.1117, 0.1732), (-0.02087, 0.1324, 0.1414), (-0.04839, 0.1483, 0.1), (-0.0657, 0.1583, 0.05176), (-0.0716, 0.1617, -3.584e-09), (-0.0657, 0.1583, -0.05176), (-0.04839, 0.1483, -0.1), (-0.02087, 0.1324, -0.1414), (0.015, 0.1117, -0.1732), (0.05678, 0.08758, -0.1932), (0.07572, 0.1065, 0.1932), (0.05161, 0.1483, 0.1732), (0.03089, 0.1842, 0.1414), (0.015, 0.2117, 0.1), (0.005013, 0.229, 0.05176), (0.001605, 0.2349, -3.584e-09), (0.005013, 0.229, -0.05176), (0.015, 0.2117, -0.1), (0.03089, 0.1842, -0.1414), (0.05161, 0.1483, -0.1732), (0.07572, 0.1065, -0.1932), (0.1016, 0.1617, 0.1732), (0.1016, 0.2031, 0.1414), (0.1016, 0.2349, 0.1), (0.1016, 0.2549, 0.05176), (0.1016, 0.2549, -0.05176), (0.1016, 0.2349, -0.1), (0.1016, 0.2031, -0.1414)], [], [(2, 133, 12, 13), (131, 1, 9, 10), (129, 128, 6, 7), (3, 2, 13, 14), (0, 93, 4), (132, 131, 10, 11), (130, 129, 7, 8), (70, 3, 14), (127, 0, 4, 5), (133, 132, 11, 12), (1, 130, 8, 9), (128, 127, 5, 6), (8, 7, 18, 19), (70, 14, 25), (5, 4, 15, 16), (12, 11, 22, 23), (9, 8, 19, 20), (6, 5, 16, 17), (13, 12, 23, 24), (10, 9, 20, 21), (7, 6, 17, 18), (14, 13, 24, 25), (4, 93, 15), (11, 10, 21, 22), (21, 20, 31, 32), (18, 17, 28, 29), (25, 24, 35, 36), (15, 93, 26), (22, 21, 32, 33), (19, 18, 29, 30), (70, 25, 36), (16, 15, 26, 27), (23, 22, 33, 34), (20, 19, 30, 31), (17, 16, 27, 28), (24, 23, 34, 35), (31, 30, 41, 42), (28, 27, 38, 39), (35, 34, 45, 46), (32, 31, 42, 43), (29, 28, 39, 40), (36, 35, 46, 47), (26, 93, 37), (33, 32, 43, 44), (30, 29, 40, 41), (70, 36, 47), (27, 26, 37, 38), (34, 33, 44, 45), (44, 43, 54, 55), (41, 40, 51, 52), (70, 47, 58), (38, 37, 48, 49), (45, 44, 55, 56), (42, 41, 52, 53), (39, 38, 49, 50), (46, 45, 56, 57), (43, 42, 53, 54), (40, 39, 50, 51), (47, 46, 57, 58), (37, 93, 48), (54, 53, 64, 65), (51, 50, 61, 62), (58, 57, 68, 69), (48, 93, 59), (55, 54, 65, 66), (52, 51, 62, 63), (70, 58, 69), (49, 48, 59, 60), (56, 55, 66, 67), (53, 52, 63, 64), (50, 49, 60, 61), (57, 56, 67, 68), (67, 66, 78, 79), (64, 63, 75, 76), (61, 60, 72, 73), (68, 67, 79, 80), (65, 64, 76, 77), (62, 61, 73, 74), (69, 68, 80, 81), (59, 93, 71), (66, 65, 77, 78), (63, 62, 74, 75), (70, 69, 81), (60, 59, 71, 72), (71, 93, 82), (78, 77, 88, 89), (75, 74, 85, 86), (70, 81, 92), (72, 71, 82, 83), (79, 78, 89, 90), (76, 75, 86, 87), (73, 72, 83, 84), (80, 79, 90, 91), (77, 76, 87, 88), (74, 73, 84, 85), (81, 80, 91, 92), (91, 90, 102, 103), (88, 87, 99, 100), (85, 84, 96, 97), (92, 91, 103, 104), (82, 93, 94), (89, 88, 100, 101), (86, 85, 97, 98), (70, 92, 104), (83, 82, 94, 95), (90, 89, 101, 102), (87, 86, 98, 99), (84, 83, 95, 96), (95, 94, 105, 106), (102, 101, 112, 113), (99, 98, 109, 110), (96, 95, 106, 107), (103, 102, 113, 114), (100, 99, 110, 111), (97, 96, 107, 108), (104, 103, 114, 115), (94, 93, 105), (101, 100, 111, 112), (98, 97, 108, 109), (70, 104, 115), (115, 114, 125, 126), (105, 93, 116), (112, 111, 122, 123), (109, 108, 119, 120), (70, 115, 126), (106, 105, 116, 117), (113, 112, 123, 124), (110, 109, 120, 121), (107, 106, 117, 118), (114, 113, 124, 125), (111, 110, 121, 122), (108, 107, 118, 119), (118, 117, 127, 128), (125, 124, 133, 2), (122, 121, 1, 131), (119, 118, 128, 129), (126, 125, 2, 3), (116, 93, 0), (123, 122, 131, 132), (120, 119, 129, 130), (70, 126, 3), (117, 116, 0, 127), (124, 123, 132, 133), (121, 120, 130, 1)])
_uv = me_sphere_005.uv_layers.new(name='UVMap')
_uv.uv.foreach_set('vector', [0.8518, 0.6683, 0.8518, 0.6931, 0.827, 0.6931, 0.827, 0.6683, 0.8518, 0.7428, 0.8518, 0.7676, 0.827, 0.7676, 0.827, 0.7428, 0.8518, 0.8172, 0.8518, 0.842, 0.827, 0.842, 0.827, 0.8172, 0.8518, 0.6435, 0.8518, 0.6683, 0.827, 0.6683, 0.827, 0.6435, 0.8518, 0.8916, 0.8394, 0.9164, 0.827, 0.8916, 0.8518, 0.718, 0.8518, 0.7428, 0.827, 0.7428, 0.827, 0.718, 0.8518, 0.7924, 0.8518, 0.8172, 0.827, 0.8172, 0.827, 0.7924, 0.8394, 0.6187, 0.8518, 0.6435, 0.827, 0.6435, 0.8518, 0.8668, 0.8518, 0.8916, 0.827, 0.8916, 0.827, 0.8668, 0.8518, 0.6931, 0.8518, 0.718, 0.827, 0.718, 0.827, 0.6931, 0.8518, 0.7676, 0.8518, 0.7924, 0.827, 0.7924, 0.827, 0.7676, 0.8518, 0.842, 0.8518, 0.8668, 0.827, 0.8668, 0.827, 0.842, 0.827, 0.7924, 0.827, 0.8172, 0.8022, 0.8172, 0.8022, 0.7924, 0.8146, 0.6187, 0.827, 0.6435, 0.8022, 0.6435, 0.827, 0.8668, 0.827, 0.8916, 0.8022, 0.8916, 0.8022, 0.8668, 0.827, 0.6931, 0.827, 0.718, 0.8022, 0.718, 0.8022, 0.6931, 0.827, 0.7676, 0.827, 0.7924, 0.8022, 0.7924, 0.8022, 0.7676, 0.827, 0.842, 0.827, 0.8668, 0.8022, 0.8668, 0.8022, 0.842, 0.827, 0.6683, 0.827, 0.6931, 0.8022, 0.6931, 0.8022, 0.6683, 0.827, 0.7428, 0.827, 0.7676, 0.8022, 0.7676, 0.8022, 0.7428, 0.827, 0.8172, 0.827, 0.842, 0.8022, 0.842, 0.8022, 0.8172, 0.827, 0.6435, 0.827, 0.6683, 0.8022, 0.6683, 0.8022, 0.6435, 0.827, 0.8916, 0.8146, 0.9164, 0.8022, 0.8916, 0.827, 0.718, 0.827, 0.7428, 0.8022, 0.7428, 0.8022, 0.718, 0.8022, 0.7428, 0.8022, 0.7676, 0.7773, 0.7676, 0.7773, 0.7428, 0.8022, 0.8172, 0.8022, 0.842, 0.7773, 0.842, 0.7773, 0.8172, 0.8022, 0.6435, 0.8022, 0.6683, 0.7773, 0.6683, 0.7773, 0.6435, 0.8022, 0.8916, 0.7897, 0.9164, 0.7773, 0.8916, 0.8022, 0.718, 0.8022, 0.7428, 0.7773, 0.7428, 0.7773, 0.718, 0.8022, 0.7924, 0.8022, 0.8172, 0.7773, 0.8172, 0.7773, 0.7924, 0.7897, 0.6187, 0.8022, 0.6435, 0.7773, 0.6435, 0.8022, 0.8668, 0.8022, 0.8916, 0.7773, 0.8916, 0.7773, 0.8668, 0.8022, 0.6931, 0.8022, 0.718, 0.7773, 0.718, 0.7773, 0.6931, 0.8022, 0.7676, 0.8022, 0.7924, 0.7773, 0.7924, 0.7773, 0.7676, 0.8022, 0.842, 0.8022, 0.8668, 0.7773, 0.8668, 0.7773, 0.842, 0.8022, 0.6683, 0.8022, 0.6931, 0.7773, 0.6931, 0.7773, 0.6683, 0.7773, 0.7676, 0.7773, 0.7924, 0.7525, 0.7924, 0.7525, 0.7676, 0.7773, 0.842, 0.7773, 0.8668, 0.7525, 0.8668, 0.7525, 0.842, 0.7773, 0.6683, 0.7773, 0.6931, 0.7525, 0.6931, 0.7525, 0.6683, 0.7773, 0.7428, 0.7773, 0.7676, 0.7525, 0.7676, 0.7525, 0.7428, 0.7773, 0.8172, 0.7773, 0.842, 0.7525, 0.842, 0.7525, 0.8172, 0.7773, 0.6435, 0.7773, 0.6683, 0.7525, 0.6683, 0.7525, 0.6435, 0.7773, 0.8916, 0.7649, 0.9164, 0.7525, 0.8916, 0.7773, 0.718, 0.7773, 0.7428, 0.7525, 0.7428, 0.7525, 0.718, 0.7773, 0.7924, 0.7773, 0.8172, 0.7525, 0.8172, 0.7525, 0.7924, 0.7649, 0.6187, 0.7773, 0.6435, 0.7525, 0.6435, 0.7773, 0.8668, 0.7773, 0.8916, 0.7525, 0.8916, 0.7525, 0.8668, 0.7773, 0.6931, 0.7773, 0.718, 0.7525, 0.718, 0.7525, 0.6931, 0.7525, 0.718, 0.7525, 0.7428, 0.7277, 0.7428, 0.7277, 0.718, 0.7525, 0.7924, 0.7525, 0.8172, 0.7277, 0.8172, 0.7277, 0.7924, 0.7401, 0.6187, 0.7525, 0.6435, 0.7277, 0.6435, 0.7525, 0.8668, 0.7525, 0.8916, 0.7277, 0.8916, 0.7277, 0.8668, 0.7525, 0.6931, 0.7525, 0.718, 0.7277, 0.718, 0.7277, 0.6931, 0.7525, 0.7676, 0.7525, 0.7924, 0.7277, 0.7924, 0.7277, 0.7676, 0.7525, 0.842, 0.7525, 0.8668, 0.7277, 0.8668, 0.7277, 0.842, 0.7525, 0.6683, 0.7525, 0.6931, 0.7277, 0.6931, 0.7277, 0.6683, 0.7525, 0.7428, 0.7525, 0.7676, 0.7277, 0.7676, 0.7277, 0.7428, 0.7525, 0.8172, 0.7525, 0.842, 0.7277, 0.842, 0.7277, 0.8172, 0.7525, 0.6435, 0.7525, 0.6683, 0.7277, 0.6683, 0.7277, 0.6435, 0.7525, 0.8916, 0.7401, 0.9164, 0.7277, 0.8916, 0.7277, 0.7428, 0.7277, 0.7676, 0.7029, 0.7676, 0.7029, 0.7428, 0.7277, 0.8172, 0.7277, 0.842, 0.7029, 0.842, 0.7029, 0.8172, 0.7277, 0.6435, 0.7277, 0.6683, 0.7029, 0.6683, 0.7029, 0.6435, 0.7277, 0.8916, 0.7153, 0.9164, 0.7029, 0.8916, 0.7277, 0.718, 0.7277, 0.7428, 0.7029, 0.7428, 0.7029, 0.718, 0.7277, 0.7924, 0.7277, 0.8172, 0.7029, 0.8172, 0.7029, 0.7924, 0.7153, 0.6187, 0.7277, 0.6435, 0.7029, 0.6435, 0.7277, 0.8668, 0.7277, 0.8916, 0.7029, 0.8916, 0.7029, 0.8668, 0.7277, 0.6931, 0.7277, 0.718, 0.7029, 0.718, 0.7029, 0.6931, 0.7277, 0.7676, 0.7277, 0.7924, 0.7029, 0.7924, 0.7029, 0.7676, 0.7277, 0.842, 0.7277, 0.8668, 0.7029, 0.8668, 0.7029, 0.842, 0.7277, 0.6683, 0.7277, 0.6931, 0.7029, 0.6931, 0.7029, 0.6683, 0.7029, 0.6931, 0.7029, 0.718, 0.6781, 0.718, 0.6781, 0.6931, 0.7029, 0.7676, 0.7029, 0.7924, 0.6781, 0.7924, 0.6781, 0.7676, 0.7029, 0.842, 0.7029, 0.8668, 0.6781, 0.8668, 0.6781, 0.842, 0.7029, 0.6683, 0.7029, 0.6931, 0.6781, 0.6931, 0.6781, 0.6683, 0.7029, 0.7428, 0.7029, 0.7676, 0.6781, 0.7676, 0.6781, 0.7428, 0.7029, 0.8172, 0.7029, 0.842, 0.6781, 0.842, 0.6781, 0.8172, 0.7029, 0.6435, 0.7029, 0.6683, 0.6781, 0.6683, 0.6781, 0.6435, 0.7029, 0.8916, 0.6905, 0.9164, 0.6781, 0.8916, 0.7029, 0.718, 0.7029, 0.7428, 0.6781, 0.7428, 0.6781, 0.718, 0.7029, 0.7924, 0.7029, 0.8172, 0.6781, 0.8172, 0.6781, 0.7924, 0.6905, 0.6187, 0.7029, 0.6435, 0.6781, 0.6435, 0.7029, 0.8668, 0.7029, 0.8916, 0.6781, 0.8916, 0.6781, 0.8668, 0.6781, 0.8916, 0.6657, 0.9164, 0.6533, 0.8916, 0.6781, 0.718, 0.6781, 0.7428, 0.6533, 0.7428, 0.6533, 0.718, 0.6781, 0.7924, 0.6781, 0.8172, 0.6533, 0.8172, 0.6533, 0.7924, 0.6657, 0.6187, 0.6781, 0.6435, 0.6533, 0.6435, 0.6781, 0.8668, 0.6781, 0.8916, 0.6533, 0.8916, 0.6533, 0.8668, 0.6781, 0.6931, 0.6781, 0.718, 0.6533, 0.718, 0.6533, 0.6931, 0.6781, 0.7676, 0.6781, 0.7924, 0.6533, 0.7924, 0.6533, 0.7676, 0.6781, 0.842, 0.6781, 0.8668, 0.6533, 0.8668, 0.6533, 0.842, 0.6781, 0.6683, 0.6781, 0.6931, 0.6533, 0.6931, 0.6533, 0.6683, 0.6781, 0.7428, 0.6781, 0.7676, 0.6533, 0.7676, 0.6533, 0.7428, 0.6781, 0.8172, 0.6781, 0.842, 0.6533, 0.842, 0.6533, 0.8172, 0.6781, 0.6435, 0.6781, 0.6683, 0.6533, 0.6683, 0.6533, 0.6435, 0.6533, 0.6683, 0.6533, 0.6931, 0.6285, 0.6931, 0.6285, 0.6683, 0.6533, 0.7428, 0.6533, 0.7676, 0.6285, 0.7676, 0.6285, 0.7428, 0.6533, 0.8172, 0.6533, 0.842, 0.6285, 0.842, 0.6285, 0.8172, 0.6533, 0.6435, 0.6533, 0.6683, 0.6285, 0.6683, 0.6285, 0.6435, 0.6533, 0.8916, 0.6409, 0.9164, 0.6285, 0.8916, 0.6533, 0.718, 0.6533, 0.7428, 0.6285, 0.7428, 0.6285, 0.718, 0.6533, 0.7924, 0.6533, 0.8172, 0.6285, 0.8172, 0.6285, 0.7924, 0.6409, 0.6187, 0.6533, 0.6435, 0.6285, 0.6435, 0.6533, 0.8668, 0.6533, 0.8916, 0.6285, 0.8916, 0.6285, 0.8668, 0.6533, 0.6931, 0.6533, 0.718, 0.6285, 0.718, 0.6285, 0.6931, 0.6533, 0.7676, 0.6533, 0.7924, 0.6285, 0.7924, 0.6285, 0.7676, 0.6533, 0.842, 0.6533, 0.8668, 0.6285, 0.8668, 0.6285, 0.842, 0.9262, 0.8668, 0.9262, 0.8916, 0.9014, 0.8916, 0.9014, 0.8668, 0.9262, 0.6931, 0.9262, 0.718, 0.9014, 0.718, 0.9014, 0.6931, 0.9262, 0.7676, 0.9262, 0.7924, 0.9014, 0.7924, 0.9014, 0.7676, 0.9262, 0.842, 0.9262, 0.8668, 0.9014, 0.8668, 0.9014, 0.842, 0.9262, 0.6683, 0.9262, 0.6931, 0.9014, 0.6931, 0.9014, 0.6683, 0.9262, 0.7428, 0.9262, 0.7676, 0.9014, 0.7676, 0.9014, 0.7428, 0.9262, 0.8172, 0.9262, 0.842, 0.9014, 0.842, 0.9014, 0.8172, 0.9262, 0.6435, 0.9262, 0.6683, 0.9014, 0.6683, 0.9014, 0.6435, 0.9262, 0.8916, 0.9138, 0.9164, 0.9014, 0.8916, 0.9262, 0.718, 0.9262, 0.7428, 0.9014, 0.7428, 0.9014, 0.718, 0.9262, 0.7924, 0.9262, 0.8172, 0.9014, 0.8172, 0.9014, 0.7924, 0.9138, 0.6187, 0.9262, 0.6435, 0.9014, 0.6435, 0.9014, 0.6435, 0.9014, 0.6683, 0.8766, 0.6683, 0.8766, 0.6435, 0.9014, 0.8916, 0.889, 0.9164, 0.8766, 0.8916, 0.9014, 0.718, 0.9014, 0.7428, 0.8766, 0.7428, 0.8766, 0.718, 0.9014, 0.7924, 0.9014, 0.8172, 0.8766, 0.8172, 0.8766, 0.7924, 0.889, 0.6187, 0.9014, 0.6435, 0.8766, 0.6435, 0.9014, 0.8668, 0.9014, 0.8916, 0.8766, 0.8916, 0.8766, 0.8668, 0.9014, 0.6931, 0.9014, 0.718, 0.8766, 0.718, 0.8766, 0.6931, 0.9014, 0.7676, 0.9014, 0.7924, 0.8766, 0.7924, 0.8766, 0.7676, 0.9014, 0.842, 0.9014, 0.8668, 0.8766, 0.8668, 0.8766, 0.842, 0.9014, 0.6683, 0.9014, 0.6931, 0.8766, 0.6931, 0.8766, 0.6683, 0.9014, 0.7428, 0.9014, 0.7676, 0.8766, 0.7676, 0.8766, 0.7428, 0.9014, 0.8172, 0.9014, 0.842, 0.8766, 0.842, 0.8766, 0.8172, 0.8766, 0.842, 0.8766, 0.8668, 0.8518, 0.8668, 0.8518, 0.842, 0.8766, 0.6683, 0.8766, 0.6931, 0.8518, 0.6931, 0.8518, 0.6683, 0.8766, 0.7428, 0.8766, 0.7676, 0.8518, 0.7676, 0.8518, 0.7428, 0.8766, 0.8172, 0.8766, 0.842, 0.8518, 0.842, 0.8518, 0.8172, 0.8766, 0.6435, 0.8766, 0.6683, 0.8518, 0.6683, 0.8518, 0.6435, 0.8766, 0.8916, 0.8642, 0.9164, 0.8518, 0.8916, 0.8766, 0.718, 0.8766, 0.7428, 0.8518, 0.7428, 0.8518, 0.718, 0.8766, 0.7924, 0.8766, 0.8172, 0.8518, 0.8172, 0.8518, 0.7924, 0.8642, 0.6187, 0.8766, 0.6435, 0.8518, 0.6435, 0.8766, 0.8668, 0.8766, 0.8916, 0.8518, 0.8916, 0.8518, 0.8668, 0.8766, 0.6931, 0.8766, 0.718, 0.8518, 0.718, 0.8518, 0.6931, 0.8766, 0.7676, 0.8766, 0.7924, 0.8518, 0.7924, 0.8518, 0.7676])
me_sphere_005.update()
me_sphere_006 = bpy.data.meshes.new('Sphere.006')
me_sphere_006.from_pydata([(-0.1016, 0.1135, 0.1932), (-0.1016, 0.2617, -5.247e-10), (-0.1016, 0.1617, -0.1732), (-0.1016, 0.1135, -0.1932), (-0.1275, 0.1065, 0.1932), (-0.1516, 0.1483, 0.1732), (-0.1723, 0.1842, 0.1414), (-0.1882, 0.2117, 0.1), (-0.1982, 0.229, 0.05176), (-0.2016, 0.2349, -5.247e-10), (-0.1982, 0.229, -0.05176), (-0.1882, 0.2117, -0.1), (-0.1723, 0.1842, -0.1414), (-0.1516, 0.1483, -0.1732), (-0.1275, 0.1065, -0.1932), (-0.1464, 0.08758, 0.1932), (-0.1882, 0.1117, 0.1732), (-0.2241, 0.1324, 0.1414), (-0.2516, 0.1483, 0.1), (-0.2689, 0.1583, 0.05176), (-0.2748, 0.1617, -5.247e-10), (-0.2689, 0.1583, -0.05176), (-0.2516, 0.1483, -0.1), (-0.2241, 0.1324, -0.1414), (-0.1882, 0.1117, -0.1732), (-0.1464, 0.08758, -0.1932), (-0.1534, 0.0617, 0.1932), (-0.2016, 0.0617, 0.1732), (-0.243, 0.0617, 0.1414), (-0.2748, 0.0617, 0.1), (-0.2948, 0.0617, 0.05176), (-0.3016, 0.0617, -5.247e-10), (-0.2948, 0.0617, -0.05176), (-0.2748, 0.0617, -0.1), (-0.243, 0.0617, -0.1414), (-0.2016, 0.0617, -0.1732), (-0.1534, 0.0617, -0.1932), (-0.1464, 0.03581, 0.1932), (-0.1882, 0.0117, 0.1732), (-0.2241, -0.009014, 0.1414), (-0.2516, -0.02491, 0.1), (-0.2689, -0.0349, 0.05176), (-0.2748, -0.0383, -5.247e-10), (-0.2689, -0.0349, -0.05176), (-0.2516, -0.02491, -0.1), (-0.2241, -0.009014, -0.1414), (-0.1882, 0.0117, -0.1732), (-0.1464, 0.03581, -0.1932), (-0.1275, 0.01687, 0.1932), (-0.1516, -0.02491, 0.1732), (-0.1723, -0.06078, 0.1414), (-0.1882, -0.0883, 0.1), (-0.1982, -0.1056, 0.05176), (-0.2016, -0.1115, -5.247e-10), (-0.1982, -0.1056, -0.05176), (-0.1882, -0.0883, -0.1), (-0.1723, -0.06078, -0.1414), (-0.1516, -0.02491, -0.1732), (-0.1275, 0.01687, -0.1932), (-0.1016, 0.009932, 0.1932), (-0.1016, -0.0383, 0.1732), (-0.1016, -0.07973, 0.1414), (-0.1016, -0.1115, 0.1), (-0.1016, -0.1315, 0.05176), (-0.1016, -0.1383, -5.247e-10), (-0.1016, -0.1315, -0.05176), (-0.1016, -0.1115, -0.1), (-0.1016, -0.07973, -0.1414), (-0.1016, -0.0383, -0.1732), (-0.1016, 0.009932, -0.1932), (-0.1016, 0.0617, -0.2), (-0.07572, 0.01687, 0.1932), (-0.05161, -0.02491, 0.1732), (-0.03089, -0.06078, 0.1414), (-0.015, -0.0883, 0.1), (-0.005013, -0.1056, 0.05176), (-0.001605, -0.1115, -5.247e-10), (-0.005013, -0.1056, -0.05176), (-0.015, -0.0883, -0.1), (-0.03089, -0.06078, -0.1414), (-0.05161, -0.02491, -0.1732), (-0.07572, 0.01687, -0.1932), (-0.05678, 0.03581, 0.1932), (-0.015, 0.0117, 0.1732), (0.02087, -0.009014, 0.1414), (0.04839, -0.02491, 0.1), (0.0657, -0.0349, 0.05176), (0.0716, -0.0383, -5.247e-10), (0.0657, -0.0349, -0.05176), (0.04839, -0.02491, -0.1), (0.02087, -0.009014, -0.1414), (-0.015, 0.0117, -0.1732), (-0.05678, 0.03581, -0.1932), (-0.1016, 0.0617, 0.2), (-0.04984, 0.0617, 0.1932), (-0.001605, 0.0617, 0.1732), (0.03982, 0.0617, 0.1414), (0.0716, 0.0617, 0.1), (0.09158, 0.0617, 0.05176), (0.09839, 0.0617, -5.247e-10), (0.09158, 0.0617, -0.05176), (0.0716, 0.0617, -0.1), (0.03982, 0.0617, -0.1414), (-0.001605, 0.0617, -0.1732), (-0.04984, 0.0617, -0.1932), (-0.05678, 0.08758, 0.1932), (-0.015, 0.1117, 0.1732), (0.02087, 0.1324, 0.1414), (0.04839, 0.1483, 0.1), (0.0657, 0.1583, 0.05176), (0.0716, 0.1617, -5.247e-10), (0.0657, 0.1583, -0.05176), (0.04839, 0.1483, -0.1), (0.02087, 0.1324, -0.1414), (-0.015, 0.1117, -0.1732), (-0.05678, 0.08758, -0.1932), (-0.07572, 0.1065, 0.1932), (-0.05161, 0.1483, 0.1732), (-0.03089, 0.1842, 0.1414), (-0.015, 0.2117, 0.1), (-0.005013, 0.229, 0.05176), (-0.001605, 0.2349, -5.247e-10), (-0.005013, 0.229, -0.05176), (-0.015, 0.2117, -0.1), (-0.03089, 0.1842, -0.1414), (-0.05161, 0.1483, -0.1732), (-0.07572, 0.1065, -0.1932), (-0.1016, 0.1617, 0.1732), (-0.1016, 0.2031, 0.1414), (-0.1016, 0.2349, 0.1), (-0.1016, 0.2549, 0.05176), (-0.1016, 0.2549, -0.05176), (-0.1016, 0.2349, -0.1), (-0.1016, 0.2031, -0.1414)], [], [(2, 13, 12, 133), (131, 10, 9, 1), (129, 7, 6, 128), (3, 14, 13, 2), (0, 4, 93), (132, 11, 10, 131), (130, 8, 7, 129), (70, 14, 3), (127, 5, 4, 0), (133, 12, 11, 132), (1, 9, 8, 130), (128, 6, 5, 127), (8, 19, 18, 7), (70, 25, 14), (5, 16, 15, 4), (12, 23, 22, 11), (9, 20, 19, 8), (6, 17, 16, 5), (13, 24, 23, 12), (10, 21, 20, 9), (7, 18, 17, 6), (14, 25, 24, 13), (4, 15, 93), (11, 22, 21, 10), (21, 32, 31, 20), (18, 29, 28, 17), (25, 36, 35, 24), (15, 26, 93), (22, 33, 32, 21), (19, 30, 29, 18), (70, 36, 25), (16, 27, 26, 15), (23, 34, 33, 22), (20, 31, 30, 19), (17, 28, 27, 16), (24, 35, 34, 23), (31, 42, 41, 30), (28, 39, 38, 27), (35, 46, 45, 34), (32, 43, 42, 31), (29, 40, 39, 28), (36, 47, 46, 35), (26, 37, 93), (33, 44, 43, 32), (30, 41, 40, 29), (70, 47, 36), (27, 38, 37, 26), (34, 45, 44, 33), (44, 55, 54, 43), (41, 52, 51, 40), (70, 58, 47), (38, 49, 48, 37), (45, 56, 55, 44), (42, 53, 52, 41), (39, 50, 49, 38), (46, 57, 56, 45), (43, 54, 53, 42), (40, 51, 50, 39), (47, 58, 57, 46), (37, 48, 93), (54, 65, 64, 53), (51, 62, 61, 50), (58, 69, 68, 57), (48, 59, 93), (55, 66, 65, 54), (52, 63, 62, 51), (70, 69, 58), (49, 60, 59, 48), (56, 67, 66, 55), (53, 64, 63, 52), (50, 61, 60, 49), (57, 68, 67, 56), (67, 79, 78, 66), (64, 76, 75, 63), (61, 73, 72, 60), (68, 80, 79, 67), (65, 77, 76, 64), (62, 74, 73, 61), (69, 81, 80, 68), (59, 71, 93), (66, 78, 77, 65), (63, 75, 74, 62), (70, 81, 69), (60, 72, 71, 59), (71, 82, 93), (78, 89, 88, 77), (75, 86, 85, 74), (70, 92, 81), (72, 83, 82, 71), (79, 90, 89, 78), (76, 87, 86, 75), (73, 84, 83, 72), (80, 91, 90, 79), (77, 88, 87, 76), (74, 85, 84, 73), (81, 92, 91, 80), (91, 103, 102, 90), (88, 100, 99, 87), (85, 97, 96, 84), (92, 104, 103, 91), (82, 94, 93), (89, 101, 100, 88), (86, 98, 97, 85), (70, 104, 92), (83, 95, 94, 82), (90, 102, 101, 89), (87, 99, 98, 86), (84, 96, 95, 83), (95, 106, 105, 94), (102, 113, 112, 101), (99, 110, 109, 98), (96, 107, 106, 95), (103, 114, 113, 102), (100, 111, 110, 99), (97, 108, 107, 96), (104, 115, 114, 103), (94, 105, 93), (101, 112, 111, 100), (98, 109, 108, 97), (70, 115, 104), (115, 126, 125, 114), (105, 116, 93), (112, 123, 122, 111), (109, 120, 119, 108), (70, 126, 115), (106, 117, 116, 105), (113, 124, 123, 112), (110, 121, 120, 109), (107, 118, 117, 106), (114, 125, 124, 113), (111, 122, 121, 110), (108, 119, 118, 107), (118, 128, 127, 117), (125, 2, 133, 124), (122, 131, 1, 121), (119, 129, 128, 118), (126, 3, 2, 125), (116, 0, 93), (123, 132, 131, 122), (120, 130, 129, 119), (70, 3, 126), (117, 127, 0, 116), (124, 133, 132, 123), (121, 1, 130, 120)])
_uv = me_sphere_006.uv_layers.new(name='UVMap')
_uv.uv.foreach_set('vector', [0.8518, 0.6683, 0.827, 0.6683, 0.827, 0.6931, 0.8518, 0.6931, 0.8518, 0.7428, 0.827, 0.7428, 0.827, 0.7676, 0.8518, 0.7676, 0.8518, 0.8172, 0.827, 0.8172, 0.827, 0.842, 0.8518, 0.842, 0.8518, 0.6435, 0.827, 0.6435, 0.827, 0.6683, 0.8518, 0.6683, 0.8518, 0.8916, 0.827, 0.8916, 0.8394, 0.9164, 0.8518, 0.718, 0.827, 0.718, 0.827, 0.7428, 0.8518, 0.7428, 0.8518, 0.7924, 0.827, 0.7924, 0.827, 0.8172, 0.8518, 0.8172, 0.8394, 0.6187, 0.827, 0.6435, 0.8518, 0.6435, 0.8518, 0.8668, 0.827, 0.8668, 0.827, 0.8916, 0.8518, 0.8916, 0.8518, 0.6931, 0.827, 0.6931, 0.827, 0.718, 0.8518, 0.718, 0.8518, 0.7676, 0.827, 0.7676, 0.827, 0.7924, 0.8518, 0.7924, 0.8518, 0.842, 0.827, 0.842, 0.827, 0.8668, 0.8518, 0.8668, 0.827, 0.7924, 0.8022, 0.7924, 0.8022, 0.8172, 0.827, 0.8172, 0.8146, 0.6187, 0.8022, 0.6435, 0.827, 0.6435, 0.827, 0.8668, 0.8022, 0.8668, 0.8022, 0.8916, 0.827, 0.8916, 0.827, 0.6931, 0.8022, 0.6931, 0.8022, 0.718, 0.827, 0.718, 0.827, 0.7676, 0.8022, 0.7676, 0.8022, 0.7924, 0.827, 0.7924, 0.827, 0.842, 0.8022, 0.842, 0.8022, 0.8668, 0.827, 0.8668, 0.827, 0.6683, 0.8022, 0.6683, 0.8022, 0.6931, 0.827, 0.6931, 0.827, 0.7428, 0.8022, 0.7428, 0.8022, 0.7676, 0.827, 0.7676, 0.827, 0.8172, 0.8022, 0.8172, 0.8022, 0.842, 0.827, 0.842, 0.827, 0.6435, 0.8022, 0.6435, 0.8022, 0.6683, 0.827, 0.6683, 0.827, 0.8916, 0.8022, 0.8916, 0.8146, 0.9164, 0.827, 0.718, 0.8022, 0.718, 0.8022, 0.7428, 0.827, 0.7428, 0.8022, 0.7428, 0.7773, 0.7428, 0.7773, 0.7676, 0.8022, 0.7676, 0.8022, 0.8172, 0.7773, 0.8172, 0.7773, 0.842, 0.8022, 0.842, 0.8022, 0.6435, 0.7773, 0.6435, 0.7773, 0.6683, 0.8022, 0.6683, 0.8022, 0.8916, 0.7773, 0.8916, 0.7897, 0.9164, 0.8022, 0.718, 0.7773, 0.718, 0.7773, 0.7428, 0.8022, 0.7428, 0.8022, 0.7924, 0.7773, 0.7924, 0.7773, 0.8172, 0.8022, 0.8172, 0.7897, 0.6187, 0.7773, 0.6435, 0.8022, 0.6435, 0.8022, 0.8668, 0.7773, 0.8668, 0.7773, 0.8916, 0.8022, 0.8916, 0.8022, 0.6931, 0.7773, 0.6931, 0.7773, 0.718, 0.8022, 0.718, 0.8022, 0.7676, 0.7773, 0.7676, 0.7773, 0.7924, 0.8022, 0.7924, 0.8022, 0.842, 0.7773, 0.842, 0.7773, 0.8668, 0.8022, 0.8668, 0.8022, 0.6683, 0.7773, 0.6683, 0.7773, 0.6931, 0.8022, 0.6931, 0.7773, 0.7676, 0.7525, 0.7676, 0.7525, 0.7924, 0.7773, 0.7924, 0.7773, 0.842, 0.7525, 0.842, 0.7525, 0.8668, 0.7773, 0.8668, 0.7773, 0.6683, 0.7525, 0.6683, 0.7525, 0.6931, 0.7773, 0.6931, 0.7773, 0.7428, 0.7525, 0.7428, 0.7525, 0.7676, 0.7773, 0.7676, 0.7773, 0.8172, 0.7525, 0.8172, 0.7525, 0.842, 0.7773, 0.842, 0.7773, 0.6435, 0.7525, 0.6435, 0.7525, 0.6683, 0.7773, 0.6683, 0.7773, 0.8916, 0.7525, 0.8916, 0.7649, 0.9164, 0.7773, 0.718, 0.7525, 0.718, 0.7525, 0.7428, 0.7773, 0.7428, 0.7773, 0.7924, 0.7525, 0.7924, 0.7525, 0.8172, 0.7773, 0.8172, 0.7649, 0.6187, 0.7525, 0.6435, 0.7773, 0.6435, 0.7773, 0.8668, 0.7525, 0.8668, 0.7525, 0.8916, 0.7773, 0.8916, 0.7773, 0.6931, 0.7525, 0.6931, 0.7525, 0.718, 0.7773, 0.718, 0.7525, 0.718, 0.7277, 0.718, 0.7277, 0.7428, 0.7525, 0.7428, 0.7525, 0.7924, 0.7277, 0.7924, 0.7277, 0.8172, 0.7525, 0.8172, 0.7401, 0.6187, 0.7277, 0.6435, 0.7525, 0.6435, 0.7525, 0.8668, 0.7277, 0.8668, 0.7277, 0.8916, 0.7525, 0.8916, 0.7525, 0.6931, 0.7277, 0.6931, 0.7277, 0.718, 0.7525, 0.718, 0.7525, 0.7676, 0.7277, 0.7676, 0.7277, 0.7924, 0.7525, 0.7924, 0.7525, 0.842, 0.7277, 0.842, 0.7277, 0.8668, 0.7525, 0.8668, 0.7525, 0.6683, 0.7277, 0.6683, 0.7277, 0.6931, 0.7525, 0.6931, 0.7525, 0.7428, 0.7277, 0.7428, 0.7277, 0.7676, 0.7525, 0.7676, 0.7525, 0.8172, 0.7277, 0.8172, 0.7277, 0.842, 0.7525, 0.842, 0.7525, 0.6435, 0.7277, 0.6435, 0.7277, 0.6683, 0.7525, 0.6683, 0.7525, 0.8916, 0.7277, 0.8916, 0.7401, 0.9164, 0.7277, 0.7428, 0.7029, 0.7428, 0.7029, 0.7676, 0.7277, 0.7676, 0.7277, 0.8172, 0.7029, 0.8172, 0.7029, 0.842, 0.7277, 0.842, 0.7277, 0.6435, 0.7029, 0.6435, 0.7029, 0.6683, 0.7277, 0.6683, 0.7277, 0.8916, 0.7029, 0.8916, 0.7153, 0.9164, 0.7277, 0.718, 0.7029, 0.718, 0.7029, 0.7428, 0.7277, 0.7428, 0.7277, 0.7924, 0.7029, 0.7924, 0.7029, 0.8172, 0.7277, 0.8172, 0.7153, 0.6187, 0.7029, 0.6435, 0.7277, 0.6435, 0.7277, 0.8668, 0.7029, 0.8668, 0.7029, 0.8916, 0.7277, 0.8916, 0.7277, 0.6931, 0.7029, 0.6931, 0.7029, 0.718, 0.7277, 0.718, 0.7277, 0.7676, 0.7029, 0.7676, 0.7029, 0.7924, 0.7277, 0.7924, 0.7277, 0.842, 0.7029, 0.842, 0.7029, 0.8668, 0.7277, 0.8668, 0.7277, 0.6683, 0.7029, 0.6683, 0.7029, 0.6931, 0.7277, 0.6931, 0.7029, 0.6931, 0.6781, 0.6931, 0.6781, 0.718, 0.7029, 0.718, 0.7029, 0.7676, 0.6781, 0.7676, 0.6781, 0.7924, 0.7029, 0.7924, 0.7029, 0.842, 0.6781, 0.842, 0.6781, 0.8668, 0.7029, 0.8668, 0.7029, 0.6683, 0.6781, 0.6683, 0.6781, 0.6931, 0.7029, 0.6931, 0.7029, 0.7428, 0.6781, 0.7428, 0.6781, 0.7676, 0.7029, 0.7676, 0.7029, 0.8172, 0.6781, 0.8172, 0.6781, 0.842, 0.7029, 0.842, 0.7029, 0.6435, 0.6781, 0.6435, 0.6781, 0.6683, 0.7029, 0.6683, 0.7029, 0.8916, 0.6781, 0.8916, 0.6905, 0.9164, 0.7029, 0.718, 0.6781, 0.718, 0.6781, 0.7428, 0.7029, 0.7428, 0.7029, 0.7924, 0.6781, 0.7924, 0.6781, 0.8172, 0.7029, 0.8172, 0.6905, 0.6187, 0.6781, 0.6435, 0.7029, 0.6435, 0.7029, 0.8668, 0.6781, 0.8668, 0.6781, 0.8916, 0.7029, 0.8916, 0.6781, 0.8916, 0.6533, 0.8916, 0.6657, 0.9164, 0.6781, 0.718, 0.6533, 0.718, 0.6533, 0.7428, 0.6781, 0.7428, 0.6781, 0.7924, 0.6533, 0.7924, 0.6533, 0.8172, 0.6781, 0.8172, 0.6657, 0.6187, 0.6533, 0.6435, 0.6781, 0.6435, 0.6781, 0.8668, 0.6533, 0.8668, 0.6533, 0.8916, 0.6781, 0.8916, 0.6781, 0.6931, 0.6533, 0.6931, 0.6533, 0.718, 0.6781, 0.718, 0.6781, 0.7676, 0.6533, 0.7676, 0.6533, 0.7924, 0.6781, 0.7924, 0.6781, 0.842, 0.6533, 0.842, 0.6533, 0.8668, 0.6781, 0.8668, 0.6781, 0.6683, 0.6533, 0.6683, 0.6533, 0.6931, 0.6781, 0.6931, 0.6781, 0.7428, 0.6533, 0.7428, 0.6533, 0.7676, 0.6781, 0.7676, 0.6781, 0.8172, 0.6533, 0.8172, 0.6533, 0.842, 0.6781, 0.842, 0.6781, 0.6435, 0.6533, 0.6435, 0.6533, 0.6683, 0.6781, 0.6683, 0.6533, 0.6683, 0.6285, 0.6683, 0.6285, 0.6931, 0.6533, 0.6931, 0.6533, 0.7428, 0.6285, 0.7428, 0.6285, 0.7676, 0.6533, 0.7676, 0.6533, 0.8172, 0.6285, 0.8172, 0.6285, 0.842, 0.6533, 0.842, 0.6533, 0.6435, 0.6285, 0.6435, 0.6285, 0.6683, 0.6533, 0.6683, 0.6533, 0.8916, 0.6285, 0.8916, 0.6409, 0.9164, 0.6533, 0.718, 0.6285, 0.718, 0.6285, 0.7428, 0.6533, 0.7428, 0.6533, 0.7924, 0.6285, 0.7924, 0.6285, 0.8172, 0.6533, 0.8172, 0.6409, 0.6187, 0.6285, 0.6435, 0.6533, 0.6435, 0.6533, 0.8668, 0.6285, 0.8668, 0.6285, 0.8916, 0.6533, 0.8916, 0.6533, 0.6931, 0.6285, 0.6931, 0.6285, 0.718, 0.6533, 0.718, 0.6533, 0.7676, 0.6285, 0.7676, 0.6285, 0.7924, 0.6533, 0.7924, 0.6533, 0.842, 0.6285, 0.842, 0.6285, 0.8668, 0.6533, 0.8668, 0.9262, 0.8668, 0.9014, 0.8668, 0.9014, 0.8916, 0.9262, 0.8916, 0.9262, 0.6931, 0.9014, 0.6931, 0.9014, 0.718, 0.9262, 0.718, 0.9262, 0.7676, 0.9014, 0.7676, 0.9014, 0.7924, 0.9262, 0.7924, 0.9262, 0.842, 0.9014, 0.842, 0.9014, 0.8668, 0.9262, 0.8668, 0.9262, 0.6683, 0.9014, 0.6683, 0.9014, 0.6931, 0.9262, 0.6931, 0.9262, 0.7428, 0.9014, 0.7428, 0.9014, 0.7676, 0.9262, 0.7676, 0.9262, 0.8172, 0.9014, 0.8172, 0.9014, 0.842, 0.9262, 0.842, 0.9262, 0.6435, 0.9014, 0.6435, 0.9014, 0.6683, 0.9262, 0.6683, 0.9262, 0.8916, 0.9014, 0.8916, 0.9138, 0.9164, 0.9262, 0.718, 0.9014, 0.718, 0.9014, 0.7428, 0.9262, 0.7428, 0.9262, 0.7924, 0.9014, 0.7924, 0.9014, 0.8172, 0.9262, 0.8172, 0.9138, 0.6187, 0.9014, 0.6435, 0.9262, 0.6435, 0.9014, 0.6435, 0.8766, 0.6435, 0.8766, 0.6683, 0.9014, 0.6683, 0.9014, 0.8916, 0.8766, 0.8916, 0.889, 0.9164, 0.9014, 0.718, 0.8766, 0.718, 0.8766, 0.7428, 0.9014, 0.7428, 0.9014, 0.7924, 0.8766, 0.7924, 0.8766, 0.8172, 0.9014, 0.8172, 0.889, 0.6187, 0.8766, 0.6435, 0.9014, 0.6435, 0.9014, 0.8668, 0.8766, 0.8668, 0.8766, 0.8916, 0.9014, 0.8916, 0.9014, 0.6931, 0.8766, 0.6931, 0.8766, 0.718, 0.9014, 0.718, 0.9014, 0.7676, 0.8766, 0.7676, 0.8766, 0.7924, 0.9014, 0.7924, 0.9014, 0.842, 0.8766, 0.842, 0.8766, 0.8668, 0.9014, 0.8668, 0.9014, 0.6683, 0.8766, 0.6683, 0.8766, 0.6931, 0.9014, 0.6931, 0.9014, 0.7428, 0.8766, 0.7428, 0.8766, 0.7676, 0.9014, 0.7676, 0.9014, 0.8172, 0.8766, 0.8172, 0.8766, 0.842, 0.9014, 0.842, 0.8766, 0.842, 0.8518, 0.842, 0.8518, 0.8668, 0.8766, 0.8668, 0.8766, 0.6683, 0.8518, 0.6683, 0.8518, 0.6931, 0.8766, 0.6931, 0.8766, 0.7428, 0.8518, 0.7428, 0.8518, 0.7676, 0.8766, 0.7676, 0.8766, 0.8172, 0.8518, 0.8172, 0.8518, 0.842, 0.8766, 0.842, 0.8766, 0.6435, 0.8518, 0.6435, 0.8518, 0.6683, 0.8766, 0.6683, 0.8766, 0.8916, 0.8518, 0.8916, 0.8642, 0.9164, 0.8766, 0.718, 0.8518, 0.718, 0.8518, 0.7428, 0.8766, 0.7428, 0.8766, 0.7924, 0.8518, 0.7924, 0.8518, 0.8172, 0.8766, 0.8172, 0.8642, 0.6187, 0.8518, 0.6435, 0.8766, 0.6435, 0.8766, 0.8668, 0.8518, 0.8668, 0.8518, 0.8916, 0.8766, 0.8916, 0.8766, 0.6931, 0.8518, 0.6931, 0.8518, 0.718, 0.8766, 0.718, 0.8766, 0.7676, 0.8518, 0.7676, 0.8518, 0.7924, 0.8766, 0.7924])
me_sphere_006.update()
me_sphere_007 = bpy.data.meshes.new('Sphere.007')
me_sphere_007.from_pydata([(-0.1016, -0.1135, 0.1932), (-0.1016, -0.2617, -5.247e-10), (-0.1016, -0.1617, -0.1732), (-0.1016, -0.1135, -0.1932), (-0.1275, -0.1065, 0.1932), (-0.1516, -0.1483, 0.1732), (-0.1723, -0.1842, 0.1414), (-0.1882, -0.2117, 0.1), (-0.1982, -0.229, 0.05176), (-0.2016, -0.2349, -5.247e-10), (-0.1982, -0.229, -0.05176), (-0.1882, -0.2117, -0.1), (-0.1723, -0.1842, -0.1414), (-0.1516, -0.1483, -0.1732), (-0.1275, -0.1065, -0.1932), (-0.1464, -0.08758, 0.1932), (-0.1882, -0.1117, 0.1732), (-0.2241, -0.1324, 0.1414), (-0.2516, -0.1483, 0.1), (-0.2689, -0.1583, 0.05176), (-0.2748, -0.1617, -5.247e-10), (-0.2689, -0.1583, -0.05176), (-0.2516, -0.1483, -0.1), (-0.2241, -0.1324, -0.1414), (-0.1882, -0.1117, -0.1732), (-0.1464, -0.08758, -0.1932), (-0.1534, -0.0617, 0.1932), (-0.2016, -0.0617, 0.1732), (-0.243, -0.0617, 0.1414), (-0.2748, -0.0617, 0.1), (-0.2948, -0.0617, 0.05176), (-0.3016, -0.0617, -5.247e-10), (-0.2948, -0.0617, -0.05176), (-0.2748, -0.0617, -0.1), (-0.243, -0.0617, -0.1414), (-0.2016, -0.0617, -0.1732), (-0.1534, -0.0617, -0.1932), (-0.1464, -0.03581, 0.1932), (-0.1882, -0.0117, 0.1732), (-0.2241, 0.009014, 0.1414), (-0.2516, 0.02491, 0.1), (-0.2689, 0.0349, 0.05176), (-0.2748, 0.0383, -5.247e-10), (-0.2689, 0.0349, -0.05176), (-0.2516, 0.02491, -0.1), (-0.2241, 0.009014, -0.1414), (-0.1882, -0.0117, -0.1732), (-0.1464, -0.03581, -0.1932), (-0.1275, -0.01687, 0.1932), (-0.1516, 0.02491, 0.1732), (-0.1723, 0.06078, 0.1414), (-0.1882, 0.0883, 0.1), (-0.1982, 0.1056, 0.05176), (-0.2016, 0.1115, -5.247e-10), (-0.1982, 0.1056, -0.05176), (-0.1882, 0.0883, -0.1), (-0.1723, 0.06078, -0.1414), (-0.1516, 0.02491, -0.1732), (-0.1275, -0.01687, -0.1932), (-0.1016, -0.009932, 0.1932), (-0.1016, 0.0383, 0.1732), (-0.1016, 0.07973, 0.1414), (-0.1016, 0.1115, 0.1), (-0.1016, 0.1315, 0.05176), (-0.1016, 0.1383, -5.247e-10), (-0.1016, 0.1315, -0.05176), (-0.1016, 0.1115, -0.1), (-0.1016, 0.07973, -0.1414), (-0.1016, 0.0383, -0.1732), (-0.1016, -0.009932, -0.1932), (-0.1016, -0.0617, -0.2), (-0.07572, -0.01687, 0.1932), (-0.05161, 0.02491, 0.1732), (-0.03089, 0.06078, 0.1414), (-0.015, 0.0883, 0.1), (-0.005013, 0.1056, 0.05176), (-0.001605, 0.1115, -5.247e-10), (-0.005013, 0.1056, -0.05176), (-0.015, 0.0883, -0.1), (-0.03089, 0.06078, -0.1414), (-0.05161, 0.02491, -0.1732), (-0.07572, -0.01687, -0.1932), (-0.05678, -0.03581, 0.1932), (-0.015, -0.0117, 0.1732), (0.02087, 0.009014, 0.1414), (0.04839, 0.02491, 0.1), (0.0657, 0.0349, 0.05176), (0.0716, 0.0383, -5.247e-10), (0.0657, 0.0349, -0.05176), (0.04839, 0.02491, -0.1), (0.02087, 0.009014, -0.1414), (-0.015, -0.0117, -0.1732), (-0.05678, -0.03581, -0.1932), (-0.1016, -0.0617, 0.2), (-0.04984, -0.0617, 0.1932), (-0.001605, -0.0617, 0.1732), (0.03982, -0.0617, 0.1414), (0.0716, -0.0617, 0.1), (0.09158, -0.0617, 0.05176), (0.09839, -0.0617, -5.247e-10), (0.09158, -0.0617, -0.05176), (0.0716, -0.0617, -0.1), (0.03982, -0.0617, -0.1414), (-0.001605, -0.0617, -0.1732), (-0.04984, -0.0617, -0.1932), (-0.05678, -0.08758, 0.1932), (-0.015, -0.1117, 0.1732), (0.02087, -0.1324, 0.1414), (0.04839, -0.1483, 0.1), (0.0657, -0.1583, 0.05176), (0.0716, -0.1617, -5.247e-10), (0.0657, -0.1583, -0.05176), (0.04839, -0.1483, -0.1), (0.02087, -0.1324, -0.1414), (-0.015, -0.1117, -0.1732), (-0.05678, -0.08758, -0.1932), (-0.07572, -0.1065, 0.1932), (-0.05161, -0.1483, 0.1732), (-0.03089, -0.1842, 0.1414), (-0.015, -0.2117, 0.1), (-0.005013, -0.229, 0.05176), (-0.001605, -0.2349, -5.247e-10), (-0.005013, -0.229, -0.05176), (-0.015, -0.2117, -0.1), (-0.03089, -0.1842, -0.1414), (-0.05161, -0.1483, -0.1732), (-0.07572, -0.1065, -0.1932), (-0.1016, -0.1617, 0.1732), (-0.1016, -0.2031, 0.1414), (-0.1016, -0.2349, 0.1), (-0.1016, -0.2549, 0.05176), (-0.1016, -0.2549, -0.05176), (-0.1016, -0.2349, -0.1), (-0.1016, -0.2031, -0.1414)], [], [(2, 133, 12, 13), (131, 1, 9, 10), (129, 128, 6, 7), (3, 2, 13, 14), (0, 93, 4), (132, 131, 10, 11), (130, 129, 7, 8), (70, 3, 14), (127, 0, 4, 5), (133, 132, 11, 12), (1, 130, 8, 9), (128, 127, 5, 6), (8, 7, 18, 19), (70, 14, 25), (5, 4, 15, 16), (12, 11, 22, 23), (9, 8, 19, 20), (6, 5, 16, 17), (13, 12, 23, 24), (10, 9, 20, 21), (7, 6, 17, 18), (14, 13, 24, 25), (4, 93, 15), (11, 10, 21, 22), (21, 20, 31, 32), (18, 17, 28, 29), (25, 24, 35, 36), (15, 93, 26), (22, 21, 32, 33), (19, 18, 29, 30), (70, 25, 36), (16, 15, 26, 27), (23, 22, 33, 34), (20, 19, 30, 31), (17, 16, 27, 28), (24, 23, 34, 35), (31, 30, 41, 42), (28, 27, 38, 39), (35, 34, 45, 46), (32, 31, 42, 43), (29, 28, 39, 40), (36, 35, 46, 47), (26, 93, 37), (33, 32, 43, 44), (30, 29, 40, 41), (70, 36, 47), (27, 26, 37, 38), (34, 33, 44, 45), (44, 43, 54, 55), (41, 40, 51, 52), (70, 47, 58), (38, 37, 48, 49), (45, 44, 55, 56), (42, 41, 52, 53), (39, 38, 49, 50), (46, 45, 56, 57), (43, 42, 53, 54), (40, 39, 50, 51), (47, 46, 57, 58), (37, 93, 48), (54, 53, 64, 65), (51, 50, 61, 62), (58, 57, 68, 69), (48, 93, 59), (55, 54, 65, 66), (52, 51, 62, 63), (70, 58, 69), (49, 48, 59, 60), (56, 55, 66, 67), (53, 52, 63, 64), (50, 49, 60, 61), (57, 56, 67, 68), (67, 66, 78, 79), (64, 63, 75, 76), (61, 60, 72, 73), (68, 67, 79, 80), (65, 64, 76, 77), (62, 61, 73, 74), (69, 68, 80, 81), (59, 93, 71), (66, 65, 77, 78), (63, 62, 74, 75), (70, 69, 81), (60, 59, 71, 72), (71, 93, 82), (78, 77, 88, 89), (75, 74, 85, 86), (70, 81, 92), (72, 71, 82, 83), (79, 78, 89, 90), (76, 75, 86, 87), (73, 72, 83, 84), (80, 79, 90, 91), (77, 76, 87, 88), (74, 73, 84, 85), (81, 80, 91, 92), (91, 90, 102, 103), (88, 87, 99, 100), (85, 84, 96, 97), (92, 91, 103, 104), (82, 93, 94), (89, 88, 100, 101), (86, 85, 97, 98), (70, 92, 104), (83, 82, 94, 95), (90, 89, 101, 102), (87, 86, 98, 99), (84, 83, 95, 96), (95, 94, 105, 106), (102, 101, 112, 113), (99, 98, 109, 110), (96, 95, 106, 107), (103, 102, 113, 114), (100, 99, 110, 111), (97, 96, 107, 108), (104, 103, 114, 115), (94, 93, 105), (101, 100, 111, 112), (98, 97, 108, 109), (70, 104, 115), (115, 114, 125, 126), (105, 93, 116), (112, 111, 122, 123), (109, 108, 119, 120), (70, 115, 126), (106, 105, 116, 117), (113, 112, 123, 124), (110, 109, 120, 121), (107, 106, 117, 118), (114, 113, 124, 125), (111, 110, 121, 122), (108, 107, 118, 119), (118, 117, 127, 128), (125, 124, 133, 2), (122, 121, 1, 131), (119, 118, 128, 129), (126, 125, 2, 3), (116, 93, 0), (123, 122, 131, 132), (120, 119, 129, 130), (70, 126, 3), (117, 116, 0, 127), (124, 123, 132, 133), (121, 120, 130, 1)])
_uv = me_sphere_007.uv_layers.new(name='UVMap')
_uv.uv.foreach_set('vector', [0.8518, 0.6683, 0.8518, 0.6931, 0.827, 0.6931, 0.827, 0.6683, 0.8518, 0.7428, 0.8518, 0.7676, 0.827, 0.7676, 0.827, 0.7428, 0.8518, 0.8172, 0.8518, 0.842, 0.827, 0.842, 0.827, 0.8172, 0.8518, 0.6435, 0.8518, 0.6683, 0.827, 0.6683, 0.827, 0.6435, 0.8518, 0.8916, 0.8394, 0.9164, 0.827, 0.8916, 0.8518, 0.718, 0.8518, 0.7428, 0.827, 0.7428, 0.827, 0.718, 0.8518, 0.7924, 0.8518, 0.8172, 0.827, 0.8172, 0.827, 0.7924, 0.8394, 0.6187, 0.8518, 0.6435, 0.827, 0.6435, 0.8518, 0.8668, 0.8518, 0.8916, 0.827, 0.8916, 0.827, 0.8668, 0.8518, 0.6931, 0.8518, 0.718, 0.827, 0.718, 0.827, 0.6931, 0.8518, 0.7676, 0.8518, 0.7924, 0.827, 0.7924, 0.827, 0.7676, 0.8518, 0.842, 0.8518, 0.8668, 0.827, 0.8668, 0.827, 0.842, 0.827, 0.7924, 0.827, 0.8172, 0.8022, 0.8172, 0.8022, 0.7924, 0.8146, 0.6187, 0.827, 0.6435, 0.8022, 0.6435, 0.827, 0.8668, 0.827, 0.8916, 0.8022, 0.8916, 0.8022, 0.8668, 0.827, 0.6931, 0.827, 0.718, 0.8022, 0.718, 0.8022, 0.6931, 0.827, 0.7676, 0.827, 0.7924, 0.8022, 0.7924, 0.8022, 0.7676, 0.827, 0.842, 0.827, 0.8668, 0.8022, 0.8668, 0.8022, 0.842, 0.827, 0.6683, 0.827, 0.6931, 0.8022, 0.6931, 0.8022, 0.6683, 0.827, 0.7428, 0.827, 0.7676, 0.8022, 0.7676, 0.8022, 0.7428, 0.827, 0.8172, 0.827, 0.842, 0.8022, 0.842, 0.8022, 0.8172, 0.827, 0.6435, 0.827, 0.6683, 0.8022, 0.6683, 0.8022, 0.6435, 0.827, 0.8916, 0.8146, 0.9164, 0.8022, 0.8916, 0.827, 0.718, 0.827, 0.7428, 0.8022, 0.7428, 0.8022, 0.718, 0.8022, 0.7428, 0.8022, 0.7676, 0.7773, 0.7676, 0.7773, 0.7428, 0.8022, 0.8172, 0.8022, 0.842, 0.7773, 0.842, 0.7773, 0.8172, 0.8022, 0.6435, 0.8022, 0.6683, 0.7773, 0.6683, 0.7773, 0.6435, 0.8022, 0.8916, 0.7897, 0.9164, 0.7773, 0.8916, 0.8022, 0.718, 0.8022, 0.7428, 0.7773, 0.7428, 0.7773, 0.718, 0.8022, 0.7924, 0.8022, 0.8172, 0.7773, 0.8172, 0.7773, 0.7924, 0.7897, 0.6187, 0.8022, 0.6435, 0.7773, 0.6435, 0.8022, 0.8668, 0.8022, 0.8916, 0.7773, 0.8916, 0.7773, 0.8668, 0.8022, 0.6931, 0.8022, 0.718, 0.7773, 0.718, 0.7773, 0.6931, 0.8022, 0.7676, 0.8022, 0.7924, 0.7773, 0.7924, 0.7773, 0.7676, 0.8022, 0.842, 0.8022, 0.8668, 0.7773, 0.8668, 0.7773, 0.842, 0.8022, 0.6683, 0.8022, 0.6931, 0.7773, 0.6931, 0.7773, 0.6683, 0.7773, 0.7676, 0.7773, 0.7924, 0.7525, 0.7924, 0.7525, 0.7676, 0.7773, 0.842, 0.7773, 0.8668, 0.7525, 0.8668, 0.7525, 0.842, 0.7773, 0.6683, 0.7773, 0.6931, 0.7525, 0.6931, 0.7525, 0.6683, 0.7773, 0.7428, 0.7773, 0.7676, 0.7525, 0.7676, 0.7525, 0.7428, 0.7773, 0.8172, 0.7773, 0.842, 0.7525, 0.842, 0.7525, 0.8172, 0.7773, 0.6435, 0.7773, 0.6683, 0.7525, 0.6683, 0.7525, 0.6435, 0.7773, 0.8916, 0.7649, 0.9164, 0.7525, 0.8916, 0.7773, 0.718, 0.7773, 0.7428, 0.7525, 0.7428, 0.7525, 0.718, 0.7773, 0.7924, 0.7773, 0.8172, 0.7525, 0.8172, 0.7525, 0.7924, 0.7649, 0.6187, 0.7773, 0.6435, 0.7525, 0.6435, 0.7773, 0.8668, 0.7773, 0.8916, 0.7525, 0.8916, 0.7525, 0.8668, 0.7773, 0.6931, 0.7773, 0.718, 0.7525, 0.718, 0.7525, 0.6931, 0.7525, 0.718, 0.7525, 0.7428, 0.7277, 0.7428, 0.7277, 0.718, 0.7525, 0.7924, 0.7525, 0.8172, 0.7277, 0.8172, 0.7277, 0.7924, 0.7401, 0.6187, 0.7525, 0.6435, 0.7277, 0.6435, 0.7525, 0.8668, 0.7525, 0.8916, 0.7277, 0.8916, 0.7277, 0.8668, 0.7525, 0.6931, 0.7525, 0.718, 0.7277, 0.718, 0.7277, 0.6931, 0.7525, 0.7676, 0.7525, 0.7924, 0.7277, 0.7924, 0.7277, 0.7676, 0.7525, 0.842, 0.7525, 0.8668, 0.7277, 0.8668, 0.7277, 0.842, 0.7525, 0.6683, 0.7525, 0.6931, 0.7277, 0.6931, 0.7277, 0.6683, 0.7525, 0.7428, 0.7525, 0.7676, 0.7277, 0.7676, 0.7277, 0.7428, 0.7525, 0.8172, 0.7525, 0.842, 0.7277, 0.842, 0.7277, 0.8172, 0.7525, 0.6435, 0.7525, 0.6683, 0.7277, 0.6683, 0.7277, 0.6435, 0.7525, 0.8916, 0.7401, 0.9164, 0.7277, 0.8916, 0.7277, 0.7428, 0.7277, 0.7676, 0.7029, 0.7676, 0.7029, 0.7428, 0.7277, 0.8172, 0.7277, 0.842, 0.7029, 0.842, 0.7029, 0.8172, 0.7277, 0.6435, 0.7277, 0.6683, 0.7029, 0.6683, 0.7029, 0.6435, 0.7277, 0.8916, 0.7153, 0.9164, 0.7029, 0.8916, 0.7277, 0.718, 0.7277, 0.7428, 0.7029, 0.7428, 0.7029, 0.718, 0.7277, 0.7924, 0.7277, 0.8172, 0.7029, 0.8172, 0.7029, 0.7924, 0.7153, 0.6187, 0.7277, 0.6435, 0.7029, 0.6435, 0.7277, 0.8668, 0.7277, 0.8916, 0.7029, 0.8916, 0.7029, 0.8668, 0.7277, 0.6931, 0.7277, 0.718, 0.7029, 0.718, 0.7029, 0.6931, 0.7277, 0.7676, 0.7277, 0.7924, 0.7029, 0.7924, 0.7029, 0.7676, 0.7277, 0.842, 0.7277, 0.8668, 0.7029, 0.8668, 0.7029, 0.842, 0.7277, 0.6683, 0.7277, 0.6931, 0.7029, 0.6931, 0.7029, 0.6683, 0.7029, 0.6931, 0.7029, 0.718, 0.6781, 0.718, 0.6781, 0.6931, 0.7029, 0.7676, 0.7029, 0.7924, 0.6781, 0.7924, 0.6781, 0.7676, 0.7029, 0.842, 0.7029, 0.8668, 0.6781, 0.8668, 0.6781, 0.842, 0.7029, 0.6683, 0.7029, 0.6931, 0.6781, 0.6931, 0.6781, 0.6683, 0.7029, 0.7428, 0.7029, 0.7676, 0.6781, 0.7676, 0.6781, 0.7428, 0.7029, 0.8172, 0.7029, 0.842, 0.6781, 0.842, 0.6781, 0.8172, 0.7029, 0.6435, 0.7029, 0.6683, 0.6781, 0.6683, 0.6781, 0.6435, 0.7029, 0.8916, 0.6905, 0.9164, 0.6781, 0.8916, 0.7029, 0.718, 0.7029, 0.7428, 0.6781, 0.7428, 0.6781, 0.718, 0.7029, 0.7924, 0.7029, 0.8172, 0.6781, 0.8172, 0.6781, 0.7924, 0.6905, 0.6187, 0.7029, 0.6435, 0.6781, 0.6435, 0.7029, 0.8668, 0.7029, 0.8916, 0.6781, 0.8916, 0.6781, 0.8668, 0.6781, 0.8916, 0.6657, 0.9164, 0.6533, 0.8916, 0.6781, 0.718, 0.6781, 0.7428, 0.6533, 0.7428, 0.6533, 0.718, 0.6781, 0.7924, 0.6781, 0.8172, 0.6533, 0.8172, 0.6533, 0.7924, 0.6657, 0.6187, 0.6781, 0.6435, 0.6533, 0.6435, 0.6781, 0.8668, 0.6781, 0.8916, 0.6533, 0.8916, 0.6533, 0.8668, 0.6781, 0.6931, 0.6781, 0.718, 0.6533, 0.718, 0.6533, 0.6931, 0.6781, 0.7676, 0.6781, 0.7924, 0.6533, 0.7924, 0.6533, 0.7676, 0.6781, 0.842, 0.6781, 0.8668, 0.6533, 0.8668, 0.6533, 0.842, 0.6781, 0.6683, 0.6781, 0.6931, 0.6533, 0.6931, 0.6533, 0.6683, 0.6781, 0.7428, 0.6781, 0.7676, 0.6533, 0.7676, 0.6533, 0.7428, 0.6781, 0.8172, 0.6781, 0.842, 0.6533, 0.842, 0.6533, 0.8172, 0.6781, 0.6435, 0.6781, 0.6683, 0.6533, 0.6683, 0.6533, 0.6435, 0.6533, 0.6683, 0.6533, 0.6931, 0.6285, 0.6931, 0.6285, 0.6683, 0.6533, 0.7428, 0.6533, 0.7676, 0.6285, 0.7676, 0.6285, 0.7428, 0.6533, 0.8172, 0.6533, 0.842, 0.6285, 0.842, 0.6285, 0.8172, 0.6533, 0.6435, 0.6533, 0.6683, 0.6285, 0.6683, 0.6285, 0.6435, 0.6533, 0.8916, 0.6409, 0.9164, 0.6285, 0.8916, 0.6533, 0.718, 0.6533, 0.7428, 0.6285, 0.7428, 0.6285, 0.718, 0.6533, 0.7924, 0.6533, 0.8172, 0.6285, 0.8172, 0.6285, 0.7924, 0.6409, 0.6187, 0.6533, 0.6435, 0.6285, 0.6435, 0.6533, 0.8668, 0.6533, 0.8916, 0.6285, 0.8916, 0.6285, 0.8668, 0.6533, 0.6931, 0.6533, 0.718, 0.6285, 0.718, 0.6285, 0.6931, 0.6533, 0.7676, 0.6533, 0.7924, 0.6285, 0.7924, 0.6285, 0.7676, 0.6533, 0.842, 0.6533, 0.8668, 0.6285, 0.8668, 0.6285, 0.842, 0.9262, 0.8668, 0.9262, 0.8916, 0.9014, 0.8916, 0.9014, 0.8668, 0.9262, 0.6931, 0.9262, 0.718, 0.9014, 0.718, 0.9014, 0.6931, 0.9262, 0.7676, 0.9262, 0.7924, 0.9014, 0.7924, 0.9014, 0.7676, 0.9262, 0.842, 0.9262, 0.8668, 0.9014, 0.8668, 0.9014, 0.842, 0.9262, 0.6683, 0.9262, 0.6931, 0.9014, 0.6931, 0.9014, 0.6683, 0.9262, 0.7428, 0.9262, 0.7676, 0.9014, 0.7676, 0.9014, 0.7428, 0.9262, 0.8172, 0.9262, 0.842, 0.9014, 0.842, 0.9014, 0.8172, 0.9262, 0.6435, 0.9262, 0.6683, 0.9014, 0.6683, 0.9014, 0.6435, 0.9262, 0.8916, 0.9138, 0.9164, 0.9014, 0.8916, 0.9262, 0.718, 0.9262, 0.7428, 0.9014, 0.7428, 0.9014, 0.718, 0.9262, 0.7924, 0.9262, 0.8172, 0.9014, 0.8172, 0.9014, 0.7924, 0.9138, 0.6187, 0.9262, 0.6435, 0.9014, 0.6435, 0.9014, 0.6435, 0.9014, 0.6683, 0.8766, 0.6683, 0.8766, 0.6435, 0.9014, 0.8916, 0.889, 0.9164, 0.8766, 0.8916, 0.9014, 0.718, 0.9014, 0.7428, 0.8766, 0.7428, 0.8766, 0.718, 0.9014, 0.7924, 0.9014, 0.8172, 0.8766, 0.8172, 0.8766, 0.7924, 0.889, 0.6187, 0.9014, 0.6435, 0.8766, 0.6435, 0.9014, 0.8668, 0.9014, 0.8916, 0.8766, 0.8916, 0.8766, 0.8668, 0.9014, 0.6931, 0.9014, 0.718, 0.8766, 0.718, 0.8766, 0.6931, 0.9014, 0.7676, 0.9014, 0.7924, 0.8766, 0.7924, 0.8766, 0.7676, 0.9014, 0.842, 0.9014, 0.8668, 0.8766, 0.8668, 0.8766, 0.842, 0.9014, 0.6683, 0.9014, 0.6931, 0.8766, 0.6931, 0.8766, 0.6683, 0.9014, 0.7428, 0.9014, 0.7676, 0.8766, 0.7676, 0.8766, 0.7428, 0.9014, 0.8172, 0.9014, 0.842, 0.8766, 0.842, 0.8766, 0.8172, 0.8766, 0.842, 0.8766, 0.8668, 0.8518, 0.8668, 0.8518, 0.842, 0.8766, 0.6683, 0.8766, 0.6931, 0.8518, 0.6931, 0.8518, 0.6683, 0.8766, 0.7428, 0.8766, 0.7676, 0.8518, 0.7676, 0.8518, 0.7428, 0.8766, 0.8172, 0.8766, 0.842, 0.8518, 0.842, 0.8518, 0.8172, 0.8766, 0.6435, 0.8766, 0.6683, 0.8518, 0.6683, 0.8518, 0.6435, 0.8766, 0.8916, 0.8642, 0.9164, 0.8518, 0.8916, 0.8766, 0.718, 0.8766, 0.7428, 0.8518, 0.7428, 0.8518, 0.718, 0.8766, 0.7924, 0.8766, 0.8172, 0.8518, 0.8172, 0.8518, 0.7924, 0.8642, 0.6187, 0.8766, 0.6435, 0.8518, 0.6435, 0.8766, 0.8668, 0.8766, 0.8916, 0.8518, 0.8916, 0.8518, 0.8668, 0.8766, 0.6931, 0.8766, 0.718, 0.8518, 0.718, 0.8518, 0.6931, 0.8766, 0.7676, 0.8766, 0.7924, 0.8518, 0.7924, 0.8518, 0.7676])
me_sphere_007.update()

# ---- objects
ob_head = bpy.data.objects.new('Head', me_cube_001)
ob_firefly_body_root = bpy.data.objects.new('Firefly_Body_Root', me_cube_002)
ob_wing_fl_end = bpy.data.objects.new('Wing_FL_End', me_sphere)
ob_wing_br_end_001 = bpy.data.objects.new('Wing_BR_End.001', me_sphere_001)
ob_wing_br_end = bpy.data.objects.new('Wing_BR_End', me_sphere_002)
ob_wing_bl_end = bpy.data.objects.new('Wing_BL_End', me_sphere_003)
ob_wing_br_base = bpy.data.objects.new('Wing_BR_Base', me_sphere_004)
ob_wing_fr_base = bpy.data.objects.new('Wing_FR_Base', me_sphere_005)
ob_wing_fl_base = bpy.data.objects.new('Wing_FL_Base', me_sphere_006)
ob_wing_bl_base = bpy.data.objects.new('WIng_BL_Base', me_sphere_007)

# ---- transforms, parenting, visibility, modifiers, constraints
ob_head.parent = ob_firefly_body_root
ob_head.matrix_parent_inverse = Matrix(((1.848, 0.0, -1.848, 0.0), (0.0, -0.4903, 0.0, 0.0), (1.848, -0.0, 1.848, -0.0), (-0.0, 0.0, -0.0, 1.0)))
ob_head.location = (0.0, -2.552, 0.0)
ob_head.rotation_euler = (-1.571, 0.7854, -1.67e-06)
ob_head.scale = (0.5177, 0.5177, 0.1946)
ob_firefly_body_root.location = (0.0, 0.0, 0.0)
ob_firefly_body_root.rotation_euler = (0.0, 0.7854, 0.0)
ob_firefly_body_root.scale = (0.3827, -2.039, 0.3827)
ob_wing_fl_end.parent = ob_wing_fl_base
ob_wing_fl_end.matrix_parent_inverse = Matrix(((1.0, -0.0, -0.0, -0.9656), (-0.0, 1.0, 0.0, 0.5443), (-0.0, -0.0, 1.0, -5.247e-10), (-0.0, 0.0, -0.0, 1.0)))
ob_wing_fl_end.location = (0.9656, -0.5443, 5.247e-10)
ob_wing_br_end_001.parent = ob_wing_fr_base
ob_wing_br_end_001.matrix_parent_inverse = Matrix(((1.0, -0.0, 0.0, 0.9656), (-0.0, 1.0, -0.0, 0.5443), (-0.0, 0.0, 1.0, -3.584e-09), (-0.0, 0.0, -0.0, 1.0)))
ob_wing_br_end_001.location = (-0.9656, -0.5443, 3.584e-09)
ob_wing_br_end.parent = ob_wing_br_base
ob_wing_br_end.matrix_parent_inverse = Matrix(((1.0, -0.0, 0.0, 0.8639), (-0.0, 1.0, -0.0, -0.4826), (0.0, 0.0, 1.0, -6.359e-10), (-0.0, 0.0, -0.0, 1.0)))
ob_wing_br_end.location = (-0.9656, 0.5443, 5.247e-10)
ob_wing_bl_end.parent = ob_wing_bl_base
ob_wing_bl_end.matrix_parent_inverse = Matrix(((1.0, -0.0, 0.0, -0.9656), (-0.0, 1.0, -0.0, -0.5443), (0.0, -0.0, 1.0, -5.247e-10), (-0.0, 0.0, -0.0, 1.0)))
ob_wing_bl_end.location = (0.9656, 0.5443, 5.247e-10)
ob_wing_br_base.parent = ob_firefly_body_root
ob_wing_br_base.matrix_parent_inverse = Matrix(((1.848, 0.0, -1.848, 0.0), (0.0, -0.4903, 0.0, 0.0), (1.848, -0.0, 1.848, -0.0), (-0.0, 0.0, -0.0, 1.0)))
ob_wing_br_base.location = (-0.8639, 0.4826, 6.359e-10)
ob_wing_fr_base.parent = ob_firefly_body_root
ob_wing_fr_base.matrix_parent_inverse = Matrix(((1.848, 0.0, -1.848, 0.0), (0.0, -0.4903, 0.0, 0.0), (1.848, -0.0, 1.848, -0.0), (-0.0, 0.0, -0.0, 1.0)))
ob_wing_fr_base.location = (-0.9656, -0.5443, 3.584e-09)
ob_wing_fl_base.parent = ob_firefly_body_root
ob_wing_fl_base.matrix_parent_inverse = Matrix(((1.848, 0.0, -1.848, 0.0), (0.0, -0.4903, 0.0, 0.0), (1.848, -0.0, 1.848, -0.0), (-0.0, 0.0, -0.0, 1.0)))
ob_wing_fl_base.location = (0.9656, -0.5443, 5.247e-10)
ob_wing_bl_base.parent = ob_firefly_body_root
ob_wing_bl_base.matrix_parent_inverse = Matrix(((1.848, 0.0, -1.848, 0.0), (0.0, -0.4903, 0.0, 0.0), (1.848, -0.0, 1.848, -0.0), (-0.0, 0.0, -0.0, 1.0)))
ob_wing_bl_base.location = (0.9656, 0.5443, 5.247e-10)

# ---- collection membership
col_collection.objects.link(ob_head)
col_collection.objects.link(ob_firefly_body_root)
col_collection.objects.link(ob_wing_fl_end)
col_collection.objects.link(ob_wing_br_end_001)
col_collection.objects.link(ob_wing_br_end)
col_collection.objects.link(ob_wing_bl_end)
col_collection.objects.link(ob_wing_br_base)
col_collection.objects.link(ob_wing_fr_base)
col_collection.objects.link(ob_wing_fl_base)
col_collection.objects.link(ob_wing_bl_base)

# ---- scene / render settings (as saved in the file)
scene.frame_start = 1; scene.frame_end = 250; scene.frame_set(1)
scene.render.engine = 'BLENDER_EEVEE_NEXT'
scene.cycles.sampling_pattern = 'TABULATED_SOBOL'
scene.view_settings.view_transform = 'Filmic'
bpy.context.view_layer.update()

# ---- added for rendering (the .blend has no active camera and no usable light): camera, sun
cam_auto = bpy.data.cameras.new('AutoCamera')
cam_auto.lens = 50.0
cam_auto.sensor_width = 36.0
cam_auto.clip_end = 1000.0
ob_auto_camera = bpy.data.objects.new('AutoCamera', cam_auto)
scene.collection.objects.link(ob_auto_camera)
ob_auto_camera.location = (11.6074, -13.9289, 9.28596)
ob_auto_camera.rotation_euler = (1.09748, -7.21219e-08, 0.694738)
scene.camera = ob_auto_camera
light_auto_sun = bpy.data.lights.new('AutoSun', 'SUN')
light_auto_sun.energy = 3.0
light_auto_sun.angle = 0.0523599
ob_auto_sun = bpy.data.objects.new('AutoSun', light_auto_sun)
scene.collection.objects.link(ob_auto_sun)
ob_auto_sun.rotation_euler = (0.872665, 0.174533, 0.523599)
bpy.context.view_layer.update()
